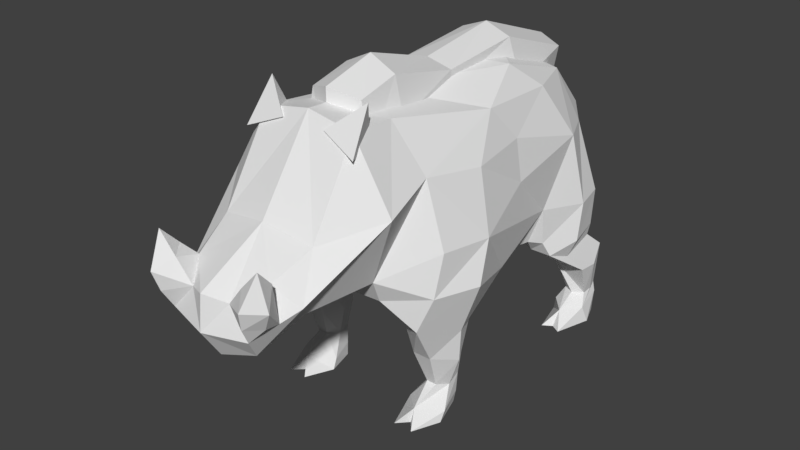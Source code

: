 # Source: BoarAttack.blend  (saved by Blender 2.77.0; exported with 4.5.12 LTS)
import bpy
from mathutils import Matrix  # noqa: F401  (used for matrix-valued properties, if any)

bpy.ops.wm.read_factory_settings(use_empty=True)
scene = bpy.context.scene
scene.name = 'Scene'

# ---- collections
col_collection_1 = bpy.data.collections.new('Collection 1'); scene.collection.children.link(col_collection_1)

# ---- world
world_world = bpy.data.worlds.new('World'); scene.world = world_world
world_world.color = (0.05088, 0.05088, 0.05088)
world_world.use_sun_shadow = False
world_world.sun_shadow_jitter_overblur = 0.0
world_world.cycles.sampling_method = 'MANUAL'

# ---- meshes
me_cube_004 = bpy.data.meshes.new('Cube.004')
me_cube_004.from_pydata([(0.3104, 0.4956, 1.062), (0.3677, 0.1394, 0.7441), (0.2356, 0.5844, 0.5812), (0.405, 0.2945, 1.075), (0.1818, 0.7074, 0.7799), (0.4213, 0.4914, 0.5566), (0.361, 0.1657, 0.5598), (0.2998, 0.1342, 0.5598), (0.4213, 0.5094, 0.734), (0.4581, 0.3106, 0.5483), (0.4569, 0.3439, 0.7308), (0.4129, 0.3106, 0.4491), (0.4055, 0.4967, 0.4911), (0.2818, 0.1932, 0.4911), (0.3881, 0.1932, 0.4911), (0.2644, 0.5498, 0.4911), (0.2891, 0.5045, 0.3406), (0.2953, 0.405, 0.3449), (0.4326, 0.5823, 0.4174), (0.31, 0.5823, 0.4174), (0.4535, 0.5045, 0.3406), (0.4473, 0.405, 0.3449), (0.3193, 0.5398, 0.1768), (0.3193, 0.4831, 0.1742), (0.407, 0.5971, 0.1844), (0.3356, 0.5971, 0.1844), (0.4233, 0.5398, 0.1768), (0.4233, 0.4831, 0.1742), (0.2944, 0.434, 0.1208), (0.3713, 0.3455, 0.1174), (0.4242, 0.5848, 0.1436), (0.3185, 0.5848, 0.1436), (0.4483, 0.434, 0.1208), (0.2739, 0.4544, 0.04242), (0.3248, 0.266, 0.04804), (0.4338, 0.5511, 0.04995), (0.3089, 0.5511, 0.04995), (0.4688, 0.4544, 0.04242), (0.4178, 0.266, 0.04804), (0.3713, 0.2949, 0.04804), (0.3713, 0.451, 0.1742), (0.3716, 0.6246, 0.1844), (0.3731, 0.6124, 0.1436), (0.3681, 0.6098, 0.4174), (0.2412, -0.7371, 0.6112), (0.3771, 0.5786, 0.04995), (0.4119, -0.9785, 1.138), (0.3606, -0.7122, 1.204), (0.2265, -0.9785, 1.442), (0.298, -1.345, 0.8872), (0.2688, -0.9275, 0.7993), (0.2102, -0.7447, 1.422), (0.2278, -1.266, 0.8004), (0.2314, -1.216, 1.063), (0.2027, -1.533, 0.7928), (0.09896, -1.519, 0.914), (0.1655, -1.465, 0.6895), (0.1905, -1.404, 0.9706), (0.2569, -1.426, 0.8465), (0.2624, -1.501, 0.8587), (0.2203, -1.577, 0.8738), (0.2496, -1.444, 1.018), (0.3087, -1.521, 0.9481), (0.2365, -1.601, 0.9609), (0.1774, -1.524, 1.012), (0.2622, -1.523, 1.104), (0.2492, -0.918, 1.547), (0.1963, -0.8544, 1.364), (0.1064, -1.01, 1.43), (0.2779, -1.04, 1.361), (0.1936, 0.6542, 1.085), (0.4021, -0.1111, 0.9849), (0.3706, -0.1111, 1.181), (0.4996, -0.4744, 0.8952), (0.4108, -0.4212, 1.167), (0.09377, 0.2522, 0.5341), (0.1954, -0.1111, 0.5263), (0.1919, -0.4174, 0.5993), (0.2124, 0.04112, 1.436), (0.2058, 0.4408, 1.31), (0.3023, 0.1759, 1.32), (0.3215, -0.2421, 1.342), (0.4574, -0.7178, 0.9077), (0.4131, -0.2421, 0.6275), (0.1429, -0.663, 0.6598), (0.1706, -0.8197, 1.283), (0.127, -0.8197, 1.498), (0.1049, 0.5747, 1.245), (0.127, 0.5747, 1.366), (0.127, -0.6199, 1.548), (0.1706, -0.6199, 1.37), (0.127, -0.2594, 1.378), (0.127, -0.2594, 1.47), (0.1988, 0.1577, 1.304), (0.127, 0.1577, 1.511), (0.3805, -0.7915, 0.546), (0.3805, -0.3933, 0.546), (0.227, -0.557, 0.5358), (0.4416, -0.5668, 0.4732), (0.4452, -0.7618, 0.7121), (0.5237, -0.557, 0.7121), (0.2575, -0.8763, 0.6891), (0.2384, -0.5544, 0.3116), (0.2715, -0.6734, 0.3478), (0.4257, -0.5544, 0.3116), (0.3605, -0.4355, 0.3478), (0.3605, -0.6734, 0.3478), (0.2617, -0.4499, 0.3744), (0.2715, -0.5514, 0.163), (0.2995, -0.6129, 0.1811), (0.3738, -0.5514, 0.163), (0.3528, -0.4618, 0.1693), (0.3469, -0.6129, 0.1811), (0.2979, -0.4693, 0.1678), (0.2143, -0.6627, 0.03894), (0.2692, -0.8006, 0.04443), (0.4141, -0.6627, 0.03894), (0.3636, -0.5045, 0.03944), (0.3617, -0.8006, 0.04443), (0.2563, -0.5199, 0.03312), (0.2231, -0.6338, 0.0815), (0.3202, -0.7288, 0.1066), (0.266, -0.5069, 0.08911), (0.4139, -0.6338, 0.0815), (0.3684, -0.4934, 0.09401), (0.3142, -0.7428, 0.03894), (-0.3104, 0.4956, 1.062), (-0.3677, 0.1394, 0.7441), (-0.2356, 0.5844, 0.5812), (-0.405, 0.2945, 1.075), (-0.1818, 0.7074, 0.7799), (-0.4213, 0.4914, 0.5566), (-0.361, 0.1657, 0.5598), (-0.2998, 0.1342, 0.5598), (-0.4213, 0.5094, 0.734), (-0.4581, 0.3106, 0.5483), (-0.4569, 0.3439, 0.7308), (-0.4129, 0.3106, 0.4491), (-0.4055, 0.4967, 0.4911), (-0.2818, 0.1932, 0.4911), (-0.3881, 0.1932, 0.4911), (-0.2644, 0.5498, 0.4911), (-0.2891, 0.5045, 0.3406), (-0.2953, 0.405, 0.3449), (-0.4326, 0.5823, 0.4174), (-0.31, 0.5823, 0.4174), (-0.4535, 0.5045, 0.3406), (-0.4473, 0.405, 0.3449), (-0.3193, 0.5398, 0.1768), (-0.3193, 0.4831, 0.1742), (-0.407, 0.5971, 0.1844), (-0.3356, 0.5971, 0.1844), (-0.4233, 0.5398, 0.1768), (-0.4233, 0.4831, 0.1742), (-0.2944, 0.434, 0.1208), (-0.3713, 0.3455, 0.1174), (-0.4242, 0.5848, 0.1436), (-0.3185, 0.5848, 0.1436), (-0.4483, 0.434, 0.1208), (-0.2739, 0.4544, 0.04242), (-0.3248, 0.266, 0.04804), (-0.4338, 0.5511, 0.04995), (-0.3089, 0.5511, 0.04995), (-0.4688, 0.4544, 0.04242), (-0.4178, 0.266, 0.04804), (-0.3713, 0.2949, 0.04804), (-0.3713, 0.451, 0.1742), (-0.3716, 0.6246, 0.1844), (-0.3731, 0.6124, 0.1436), (-0.3681, 0.6098, 0.4174), (-0.2412, -0.7371, 0.6112), (-0.3771, 0.5786, 0.04995), (-0.4119, -0.9785, 1.138), (0.0, -0.6098, 1.457), (0.0, -0.8609, 0.6661), (0.0, -0.9785, 1.483), (-0.3606, -0.7122, 1.204), (-0.2265, -0.9785, 1.442), (-0.298, -1.345, 0.8872), (-0.2688, -0.9275, 0.7993), (0.0, -1.244, 1.108), (0.0, -1.284, 0.6361), (-0.2102, -0.7447, 1.422), (-0.2278, -1.266, 0.8004), (-0.2314, -1.216, 1.063), (0.0, -1.265, 0.7226), (0.0, -1.585, 0.781), (0.0, -1.568, 0.9414), (0.0, -1.496, 0.6421), (-0.2027, -1.533, 0.7928), (-0.09896, -1.519, 0.914), (-0.1655, -1.465, 0.6895), (0.0, -1.465, 0.6895), (-0.1905, -1.404, 0.9706), (-0.2569, -1.426, 0.8465), (-0.2624, -1.501, 0.8587), (-0.2203, -1.577, 0.8738), (-0.2496, -1.444, 1.018), (-0.3087, -1.521, 0.9481), (-0.2365, -1.601, 0.9609), (-0.1774, -1.524, 1.012), (-0.2622, -1.523, 1.104), (-0.2492, -0.918, 1.547), (-0.1963, -0.8544, 1.364), (-0.1064, -1.01, 1.43), (-0.2779, -1.04, 1.361), (0.0, 0.7234, 0.9372), (-0.1936, 0.6542, 1.085), (0.0, 0.6542, 0.7709), (0.0, 0.6542, 1.132), (-0.4021, -0.1111, 0.9849), (-0.3706, -0.1111, 1.181), (-0.4996, -0.4744, 0.8952), (-0.4108, -0.4212, 1.167), (0.0, -0.1111, 0.4933), (-0.09377, 0.2522, 0.5341), (-0.1954, -0.1111, 0.5263), (0.0, -0.4443, 0.5263), (-0.1919, -0.4174, 0.5993), (0.0, -0.1111, 1.476), (-0.2124, 0.04112, 1.436), (0.0, 0.2522, 1.436), (0.0, 0.5, 1.324), (-0.2058, 0.4408, 1.31), (0.0, 0.4956, 0.6275), (-0.3023, 0.1759, 1.32), (-0.3215, -0.2421, 1.342), (-0.4574, -0.7178, 0.9077), (-0.4131, -0.2421, 0.6275), (0.0, -0.7178, 0.6656), (-0.1429, -0.663, 0.6598), (-0.1706, -0.8197, 1.283), (-0.127, -0.8197, 1.498), (-0.1049, 0.5747, 1.245), (-0.127, 0.5747, 1.366), (-0.127, -0.6199, 1.548), (-0.1706, -0.6199, 1.37), (-0.127, -0.2594, 1.378), (-0.127, -0.2594, 1.47), (-0.1988, 0.1577, 1.304), (-0.127, 0.1577, 1.511), (0.0, 0.6152, 1.397), (0.0, 0.6152, 1.186), (0.0, -0.8793, 1.54), (0.0, -0.8793, 1.239), (0.0, -0.6199, 1.61), (0.0, -0.6199, 1.36), (0.0, -0.2594, 1.501), (0.0, -0.2594, 1.372), (0.0, 0.1577, 1.559), (0.0, 0.1577, 1.268), (-0.3805, -0.7915, 0.546), (-0.3805, -0.3933, 0.546), (-0.227, -0.557, 0.5358), (-0.4416, -0.5668, 0.4732), (-0.4452, -0.7618, 0.7121), (-0.5237, -0.557, 0.7121), (-0.2575, -0.8763, 0.6891), (-0.2384, -0.5544, 0.3116), (-0.2715, -0.6734, 0.3478), (-0.4257, -0.5544, 0.3116), (-0.3605, -0.4355, 0.3478), (-0.3605, -0.6734, 0.3478), (-0.2617, -0.4499, 0.3744), (-0.2715, -0.5514, 0.163), (-0.2995, -0.6129, 0.1811), (-0.3738, -0.5514, 0.163), (-0.3528, -0.4618, 0.1693), (-0.3469, -0.6129, 0.1811), (-0.2979, -0.4693, 0.1678), (-0.2143, -0.6627, 0.03894), (-0.2692, -0.8006, 0.04443), (-0.4141, -0.6627, 0.03894), (-0.3636, -0.5045, 0.03944), (-0.3617, -0.8006, 0.04443), (-0.2563, -0.5199, 0.03312), (-0.2231, -0.6338, 0.0815), (-0.3202, -0.7288, 0.1066), (-0.266, -0.5069, 0.08911), (-0.4139, -0.6338, 0.0815), (-0.3684, -0.4934, 0.09401), (-0.3142, -0.7428, 0.03894)], [], [(10, 1, 6, 9), (4, 8, 5, 2), (8, 0, 10), (4, 0, 8), (2, 5, 12, 15), (8, 10, 9, 5), (5, 9, 11, 12), (9, 6, 14, 11), (7, 6, 1), (17, 16, 22, 23), (18, 20, 26, 24), (19, 16, 15), (15, 12, 18, 43, 19), (12, 11, 20, 18), (11, 14, 21, 20), (22, 25, 31, 28), (25, 41, 42, 31), (20, 21, 27, 26), (21, 17, 23, 40, 27), (19, 43, 41, 25), (16, 19, 25, 22), (32, 29, 38, 37), (29, 28, 33, 34), (24, 26, 32, 30), (23, 22, 28, 29), (26, 27, 29, 32), (33, 36, 45, 35, 37), (34, 33, 37, 38, 39), (31, 42, 45, 36), (28, 31, 36, 33), (30, 32, 37, 35), (29, 39, 38), (29, 34, 39), (23, 29, 40), (27, 40, 29), (14, 13, 17, 21), (45, 42, 30, 35), (41, 43, 18, 24), (42, 41, 24, 30), (17, 13, 15, 16), (46, 51, 48), (46, 53, 49), (46, 52, 50), (46, 50, 47), (181, 52, 56, 188), (49, 53, 57, 58), (53, 180, 187, 55, 57), (174, 52, 181), (175, 53, 48), (175, 51, 173), (46, 47, 51), (46, 48, 53), (46, 49, 52), (52, 49, 58, 54, 56), (174, 50, 52), (175, 180, 53), (175, 48, 51), (186, 55, 187), (186, 56, 54), (186, 54, 55), (186, 188, 56), (62, 59, 58), (60, 54, 59), (60, 55, 54), (57, 58, 54, 55), (60, 59, 62, 63), (55, 60, 63, 64), (58, 57, 61, 62), (57, 55, 64, 61), (64, 63, 65), (62, 61, 65), (61, 64, 65), (63, 62, 65), (66, 67, 68), (66, 68, 69), (66, 69, 67), (67, 69, 68), (206, 209, 70), (206, 70, 4), (70, 79, 0), (206, 4, 208), (71, 3, 72), (72, 80, 81), (3, 79, 80), (71, 74, 73), (73, 47, 82), (72, 81, 74), (71, 73, 1), (71, 1, 3), (214, 75, 76), (214, 77, 217), (217, 84, 229), (76, 83, 77), (219, 173, 78), (47, 81, 51), (219, 78, 221), (221, 79, 222), (4, 70, 0), (208, 4, 224), (72, 3, 80), (3, 0, 79), (71, 72, 74), (73, 74, 47), (74, 81, 47), (1, 73, 83), (50, 82, 47), (50, 174, 101, 99), (174, 229, 84), (214, 76, 77), (217, 77, 84), (78, 173, 81), (221, 78, 79), (78, 81, 80), (78, 80, 79), (51, 81, 173), (241, 88, 87, 242), (89, 86, 85, 90), (250, 242, 87, 93), (244, 246, 90, 85), (92, 89, 90, 91), (94, 92, 91, 93), (246, 248, 91, 90), (88, 94, 93, 87), (248, 250, 93, 91), (92, 94, 249, 247), (89, 92, 247, 245), (86, 89, 245, 243), (94, 88, 241, 249), (86, 243, 244, 85), (2, 224, 4), (2, 15, 224), (13, 75, 224, 15), (7, 75, 13), (75, 7, 76), (7, 1, 76), (76, 1, 83), (209, 79, 70), (6, 7, 13, 14), (84, 77, 97), (77, 83, 96), (100, 99, 95, 98), (99, 101, 95), (83, 100, 98, 96), (73, 100, 83), (73, 82, 99, 100), (82, 50, 99), (174, 44, 101), (95, 101, 44), (107, 105, 111, 113), (105, 104, 110, 111), (0, 3, 10), (1, 10, 3), (120, 122, 119, 114), (121, 120, 114, 115), (106, 103, 109, 112), (103, 102, 108, 109), (102, 107, 113, 108), (104, 106, 112, 110), (96, 98, 104, 105), (77, 96, 105, 107), (44, 97, 102, 103), (97, 77, 107, 102), (98, 95, 106, 104), (95, 44, 103, 106), (125, 114, 116), (116, 118, 125), (123, 121, 118, 116), (124, 123, 116, 117), (122, 124, 117, 119), (118, 121, 125), (113, 111, 124, 122), (111, 110, 123, 124), (110, 112, 121, 123), (109, 108, 120, 121), (108, 113, 122, 120), (174, 84, 44), (97, 44, 84), (75, 214, 224), (115, 114, 125), (121, 115, 125), (112, 109, 121), (116, 114, 119, 117), (79, 209, 222), (59, 54, 58), (136, 135, 132, 127), (130, 128, 131, 134), (134, 136, 126), (130, 134, 126), (128, 141, 138, 131), (134, 131, 135, 136), (131, 138, 137, 135), (135, 137, 140, 132), (133, 127, 132), (143, 149, 148, 142), (144, 150, 152, 146), (145, 141, 142), (141, 145, 169, 144, 138), (138, 144, 146, 137), (137, 146, 147, 140), (148, 154, 157, 151), (151, 157, 168, 167), (146, 152, 153, 147), (147, 153, 166, 149, 143), (145, 151, 167, 169), (142, 148, 151, 145), (158, 163, 164, 155), (155, 160, 159, 154), (150, 156, 158, 152), (149, 155, 154, 148), (152, 158, 155, 153), (159, 163, 161, 171, 162), (160, 165, 164, 163, 159), (157, 162, 171, 168), (154, 159, 162, 157), (156, 161, 163, 158), (155, 164, 165), (155, 165, 160), (149, 166, 155), (153, 155, 166), (140, 147, 143, 139), (171, 161, 156, 168), (167, 150, 144, 169), (168, 156, 150, 167), (143, 142, 141, 139), (172, 177, 182), (172, 178, 184), (172, 179, 183), (172, 176, 179), (181, 188, 191, 183), (178, 194, 193, 184), (184, 193, 190, 187, 180), (174, 181, 183), (175, 177, 184), (175, 173, 182), (172, 182, 176), (172, 184, 177), (172, 183, 178), (185, 192, 188, 181), (183, 191, 189, 194, 178), (174, 183, 179), (174, 185, 181), (175, 184, 180), (175, 182, 177), (186, 187, 190), (186, 189, 191), (186, 190, 189), (186, 191, 188), (198, 194, 195), (196, 195, 189), (196, 189, 190), (193, 190, 189, 194), (196, 199, 198, 195), (190, 200, 199, 196), (194, 198, 197, 193), (193, 197, 200, 190), (200, 201, 199), (198, 201, 197), (197, 201, 200), (199, 201, 198), (202, 204, 203), (202, 205, 204), (202, 203, 205), (203, 204, 205), (206, 207, 209), (206, 130, 207), (207, 126, 223), (206, 208, 130), (210, 211, 129), (211, 226, 225), (129, 225, 223), (210, 212, 213), (212, 227, 176), (211, 213, 226), (210, 127, 212), (210, 129, 127), (214, 216, 215), (214, 217, 218), (217, 229, 230), (216, 218, 228), (219, 220, 173), (176, 182, 226), (219, 221, 220), (221, 222, 223), (130, 126, 207), (208, 224, 130), (211, 225, 129), (129, 223, 126), (210, 213, 211), (212, 176, 213), (213, 176, 226), (127, 228, 212), (179, 176, 227), (179, 255, 257, 174), (174, 230, 229), (214, 218, 216), (217, 230, 218), (220, 226, 173), (221, 223, 220), (220, 225, 226), (220, 223, 225), (182, 173, 226), (241, 242, 233, 234), (235, 236, 231, 232), (250, 239, 233, 242), (244, 231, 236, 246), (238, 237, 236, 235), (240, 239, 237, 238), (246, 236, 237, 248), (234, 233, 239, 240), (248, 237, 239, 250), (238, 247, 249, 240), (235, 245, 247, 238), (232, 243, 245, 235), (240, 249, 241, 234), (232, 231, 244, 243), (128, 130, 224), (128, 224, 141), (139, 141, 224, 215), (133, 139, 215), (215, 216, 133), (133, 216, 127), (216, 228, 127), (209, 207, 223), (132, 140, 139, 133), (230, 253, 218), (218, 252, 228), (256, 254, 251, 255), (255, 251, 257), (228, 252, 254, 256), (212, 228, 256), (212, 256, 255, 227), (227, 255, 179), (174, 257, 170), (251, 170, 257), (263, 269, 267, 261), (261, 267, 266, 260), (126, 136, 129), (127, 129, 136), (276, 270, 275, 278), (277, 271, 270, 276), (262, 268, 265, 259), (259, 265, 264, 258), (258, 264, 269, 263), (260, 266, 268, 262), (252, 261, 260, 254), (218, 263, 261, 252), (170, 259, 258, 253), (253, 258, 263, 218), (254, 260, 262, 251), (251, 262, 259, 170), (281, 272, 270), (272, 281, 274), (279, 272, 274, 277), (280, 273, 272, 279), (278, 275, 273, 280), (274, 281, 277), (269, 278, 280, 267), (267, 280, 279, 266), (266, 279, 277, 268), (265, 277, 276, 264), (264, 276, 278, 269), (174, 170, 230), (253, 230, 170), (215, 224, 214), (271, 281, 270), (277, 281, 271), (268, 277, 265), (272, 273, 275, 270), (223, 222, 209), (195, 194, 189)])
_ca = me_cube_004.color_attributes.new('Col', 'BYTE_COLOR', 'CORNER')
_ca.data.foreach_set('color', [0.1651, 0.117, 0.07227, 1.0, 0.1651, 0.117, 0.07227, 1.0, 0.1651, 0.117, 0.07227, 1.0, 0.1651, 0.117, 0.07227, 1.0, 0.1651, 0.117, 0.07227, 1.0, 0.1651, 0.117, 0.07227, 1.0, 0.1651, 0.117, 0.07227, 1.0, 0.1651, 0.117, 0.07227, 1.0, 0.1651, 0.117, 0.07227, 1.0, 0.1651, 0.117, 0.07227, 1.0, 0.1651, 0.117, 0.07227, 1.0, 0.1651, 0.117, 0.07227, 1.0, 0.1651, 0.117, 0.07227, 1.0, 0.1651, 0.117, 0.07227, 1.0, 0.1651, 0.117, 0.07227, 1.0, 0.1651, 0.117, 0.07227, 1.0, 0.1651, 0.117, 0.07227, 1.0, 0.1651, 0.117, 0.07227, 1.0, 0.1651, 0.117, 0.07227, 1.0, 0.1651, 0.117, 0.07227, 1.0, 0.1651, 0.117, 0.07227, 1.0, 0.1651, 0.117, 0.07227, 1.0, 0.1651, 0.117, 0.07227, 1.0, 0.1651, 0.117, 0.07227, 1.0, 0.1651, 0.117, 0.07227, 1.0, 0.1651, 0.117, 0.07227, 1.0, 0.1651, 0.117, 0.07227, 1.0, 0.1651, 0.117, 0.07227, 1.0, 0.1651, 0.117, 0.07227, 1.0, 0.1651, 0.117, 0.07227, 1.0, 0.1651, 0.117, 0.07227, 1.0, 0.1651, 0.117, 0.07227, 1.0, 0.1651, 0.117, 0.07227, 1.0, 0.1651, 0.117, 0.07227, 1.0, 0.1651, 0.117, 0.07227, 1.0, 0.1651, 0.117, 0.07227, 1.0, 0.1651, 0.117, 0.07227, 1.0, 0.1651, 0.117, 0.07227, 1.0, 0.1651, 0.117, 0.07227, 1.0, 0.1651, 0.117, 0.07227, 1.0, 0.1651, 0.117, 0.07227, 1.0, 0.1651, 0.117, 0.07227, 1.0, 0.1651, 0.117, 0.07227, 1.0, 0.1651, 0.117, 0.07227, 1.0, 0.1651, 0.117, 0.07227, 1.0, 0.1651, 0.117, 0.07227, 1.0, 0.1651, 0.117, 0.07227, 1.0, 0.1651, 0.117, 0.07227, 1.0, 0.1651, 0.117, 0.07227, 1.0, 0.1651, 0.117, 0.07227, 1.0, 0.1651, 0.117, 0.07227, 1.0, 0.1651, 0.117, 0.07227, 1.0, 0.1651, 0.117, 0.07227, 1.0, 0.1651, 0.117, 0.07227, 1.0, 0.1651, 0.117, 0.07227, 1.0, 0.1651, 0.117, 0.07227, 1.0, 0.1651, 0.117, 0.07227, 1.0, 0.1651, 0.117, 0.07227, 1.0, 0.1651, 0.117, 0.07227, 1.0, 0.1651, 0.117, 0.07227, 1.0, 0.1651, 0.117, 0.07227, 1.0, 0.1651, 0.117, 0.07227, 1.0, 0.1651, 0.117, 0.07227, 1.0, 0.1651, 0.117, 0.07227, 1.0, 0.1651, 0.117, 0.07227, 1.0, 0.1651, 0.117, 0.07227, 1.0, 0.1651, 0.117, 0.07227, 1.0, 0.1651, 0.117, 0.07227, 1.0, 0.1651, 0.117, 0.07227, 1.0, 0.1651, 0.117, 0.07227, 1.0, 0.1651, 0.117, 0.07227, 1.0, 0.1651, 0.117, 0.07227, 1.0, 0.1651, 0.117, 0.07227, 1.0, 0.1651, 0.117, 0.07227, 1.0, 0.1651, 0.117, 0.07227, 1.0, 0.1651, 0.117, 0.07227, 1.0, 0.1651, 0.117, 0.07227, 1.0, 0.1651, 0.117, 0.07227, 1.0, 0.1651, 0.117, 0.07227, 1.0, 0.1651, 0.117, 0.07227, 1.0, 0.1651, 0.117, 0.07227, 1.0, 0.1651, 0.117, 0.07227, 1.0, 1.0, 1.0, 1.0, 1.0, 1.0, 1.0, 1.0, 1.0, 1.0, 1.0, 1.0, 1.0, 1.0, 1.0, 1.0, 1.0, 1.0, 1.0, 1.0, 1.0, 1.0, 1.0, 1.0, 1.0, 1.0, 1.0, 1.0, 1.0, 1.0, 1.0, 1.0, 1.0, 0.1651, 0.117, 0.07227, 1.0, 0.1651, 0.117, 0.07227, 1.0, 0.1651, 0.117, 0.07227, 1.0, 0.1651, 0.117, 0.07227, 1.0, 0.1651, 0.117, 0.07227, 1.0, 0.1651, 0.117, 0.07227, 1.0, 0.1651, 0.117, 0.07227, 1.0, 0.1651, 0.117, 0.07227, 1.0, 0.1651, 0.117, 0.07227, 1.0, 0.1651, 0.117, 0.07227, 1.0, 0.1651, 0.117, 0.07227, 1.0, 0.1651, 0.117, 0.07227, 1.0, 0.1651, 0.117, 0.07227, 1.0, 0.1651, 0.117, 0.07227, 1.0, 0.1651, 0.117, 0.07227, 1.0, 0.1651, 0.117, 0.07227, 1.0, 0.1651, 0.117, 0.07227, 1.0, 1.0, 1.0, 1.0, 1.0, 1.0, 1.0, 1.0, 1.0, 1.0, 1.0, 1.0, 1.0, 1.0, 1.0, 1.0, 1.0, 1.0, 1.0, 1.0, 1.0, 0.1651, 0.117, 0.07227, 1.0, 0.1651, 0.117, 0.07227, 1.0, 0.1651, 0.117, 0.07227, 1.0, 0.1651, 0.117, 0.07227, 1.0, 0.1651, 0.117, 0.07227, 1.0, 0.1651, 0.117, 0.07227, 1.0, 0.1651, 0.117, 0.07227, 1.0, 0.1651, 0.117, 0.07227, 1.0, 0.1651, 0.117, 0.07227, 1.0, 0.1651, 0.117, 0.07227, 1.0, 0.1651, 0.117, 0.07227, 1.0, 0.1651, 0.117, 0.07227, 1.0, 1.0, 1.0, 1.0, 1.0, 1.0, 1.0, 1.0, 1.0, 1.0, 1.0, 1.0, 1.0, 1.0, 1.0, 1.0, 1.0, 1.0, 1.0, 1.0, 1.0, 1.0, 1.0, 1.0, 1.0, 0.1651, 0.117, 0.07227, 1.0, 0.1651, 0.117, 0.07227, 1.0, 0.1651, 0.117, 0.07227, 1.0, 0.1651, 0.117, 0.07227, 1.0, 0.1651, 0.117, 0.07227, 1.0, 0.1651, 0.117, 0.07227, 1.0, 0.1651, 0.117, 0.07227, 1.0, 0.1651, 0.117, 0.07227, 1.0, 0.1651, 0.117, 0.07227, 1.0, 0.1651, 0.117, 0.07227, 1.0, 0.1651, 0.117, 0.07227, 1.0, 0.1651, 0.117, 0.07227, 1.0, 0.1651, 0.117, 0.07227, 1.0, 0.1651, 0.117, 0.07227, 1.0, 0.1651, 0.117, 0.07227, 1.0, 0.1651, 0.117, 0.07227, 1.0, 0.1651, 0.117, 0.07227, 1.0, 0.1651, 0.117, 0.07227, 1.0, 0.1651, 0.117, 0.07227, 1.0, 0.1651, 0.117, 0.07227, 1.0, 0.1651, 0.117, 0.07227, 1.0, 0.1651, 0.117, 0.07227, 1.0, 0.1651, 0.117, 0.07227, 1.0, 0.1651, 0.117, 0.07227, 1.0, 0.1651, 0.117, 0.07227, 1.0, 0.1651, 0.117, 0.07227, 1.0, 0.1651, 0.117, 0.07227, 1.0, 0.1651, 0.117, 0.07227, 1.0, 0.1651, 0.117, 0.07227, 1.0, 0.1651, 0.117, 0.07227, 1.0, 0.1651, 0.117, 0.07227, 1.0, 0.1651, 0.117, 0.07227, 1.0, 0.1651, 0.117, 0.07227, 1.0, 0.1651, 0.117, 0.07227, 1.0, 0.1651, 0.117, 0.07227, 1.0, 0.1651, 0.117, 0.07227, 1.0, 0.1651, 0.117, 0.07227, 1.0, 0.1651, 0.117, 0.07227, 1.0, 0.1651, 0.117, 0.07227, 1.0, 0.1651, 0.117, 0.07227, 1.0, 0.1651, 0.117, 0.07227, 1.0, 0.1651, 0.117, 0.07227, 1.0, 0.1651, 0.117, 0.07227, 1.0, 0.1651, 0.117, 0.07227, 1.0, 0.1651, 0.117, 0.07227, 1.0, 0.1651, 0.117, 0.07227, 1.0, 0.1651, 0.117, 0.07227, 1.0, 0.1651, 0.117, 0.07227, 1.0, 0.1651, 0.117, 0.07227, 1.0, 0.1651, 0.117, 0.07227, 1.0, 0.1651, 0.117, 0.07227, 1.0, 0.1651, 0.117, 0.07227, 1.0, 0.1651, 0.117, 0.07227, 1.0, 0.1651, 0.117, 0.07227, 1.0, 0.1651, 0.117, 0.07227, 1.0, 0.1651, 0.117, 0.07227, 1.0, 0.1651, 0.117, 0.07227, 1.0, 0.1651, 0.117, 0.07227, 1.0, 0.1651, 0.117, 0.07227, 1.0, 0.1651, 0.117, 0.07227, 1.0, 0.1651, 0.117, 0.07227, 1.0, 0.1651, 0.117, 0.07227, 1.0, 0.1651, 0.117, 0.07227, 1.0, 0.1651, 0.117, 0.07227, 1.0, 0.1651, 0.117, 0.07227, 1.0, 0.1651, 0.117, 0.07227, 1.0, 0.1651, 0.117, 0.07227, 1.0, 0.1651, 0.117, 0.07227, 1.0, 0.1651, 0.117, 0.07227, 1.0, 0.1651, 0.117, 0.07227, 1.0, 0.1651, 0.117, 0.07227, 1.0, 0.1651, 0.117, 0.07227, 1.0, 0.1651, 0.117, 0.07227, 1.0, 0.1651, 0.117, 0.07227, 1.0, 0.1651, 0.117, 0.07227, 1.0, 0.1651, 0.117, 0.07227, 1.0, 0.1651, 0.117, 0.07227, 1.0, 0.1651, 0.117, 0.07227, 1.0, 0.1651, 0.117, 0.07227, 1.0, 0.1651, 0.117, 0.07227, 1.0, 0.1651, 0.117, 0.07227, 1.0, 0.1651, 0.117, 0.07227, 1.0, 0.1651, 0.117, 0.07227, 1.0, 0.1651, 0.117, 0.07227, 1.0, 0.1651, 0.117, 0.07227, 1.0, 0.1651, 0.117, 0.07227, 1.0, 0.1651, 0.117, 0.07227, 1.0, 0.1651, 0.117, 0.07227, 1.0, 0.1651, 0.117, 0.07227, 1.0, 0.1651, 0.117, 0.07227, 1.0, 0.1651, 0.117, 0.07227, 1.0, 0.1651, 0.117, 0.07227, 1.0, 0.1651, 0.117, 0.07227, 1.0, 0.1651, 0.117, 0.07227, 1.0, 0.1651, 0.117, 0.07227, 1.0, 1.0, 1.0, 1.0, 1.0, 1.0, 1.0, 1.0, 1.0, 1.0, 1.0, 1.0, 1.0, 1.0, 1.0, 1.0, 1.0, 1.0, 1.0, 1.0, 1.0, 1.0, 1.0, 1.0, 1.0, 1.0, 1.0, 1.0, 1.0, 1.0, 1.0, 1.0, 1.0, 1.0, 1.0, 1.0, 1.0, 1.0, 1.0, 1.0, 1.0, 1.0, 1.0, 1.0, 1.0, 1.0, 1.0, 1.0, 1.0, 1.0, 1.0, 1.0, 1.0, 1.0, 1.0, 1.0, 1.0, 1.0, 1.0, 1.0, 1.0, 1.0, 1.0, 1.0, 1.0, 1.0, 1.0, 1.0, 1.0, 1.0, 1.0, 1.0, 1.0, 1.0, 1.0, 1.0, 1.0, 1.0, 1.0, 1.0, 1.0, 1.0, 1.0, 1.0, 1.0, 1.0, 1.0, 1.0, 1.0, 1.0, 1.0, 1.0, 1.0, 1.0, 1.0, 1.0, 1.0, 1.0, 1.0, 1.0, 1.0, 1.0, 1.0, 1.0, 1.0, 1.0, 1.0, 1.0, 1.0, 1.0, 1.0, 1.0, 1.0, 1.0, 1.0, 1.0, 1.0, 1.0, 1.0, 1.0, 1.0, 1.0, 1.0, 1.0, 1.0, 1.0, 1.0, 1.0, 1.0, 1.0, 1.0, 1.0, 1.0, 1.0, 1.0, 1.0, 1.0, 1.0, 1.0, 1.0, 1.0, 1.0, 1.0, 1.0, 1.0, 1.0, 1.0, 1.0, 1.0, 1.0, 1.0, 1.0, 1.0, 1.0, 1.0, 1.0, 1.0, 1.0, 1.0, 1.0, 1.0, 1.0, 1.0, 1.0, 1.0, 0.1651, 0.117, 0.07227, 1.0, 0.1651, 0.117, 0.07227, 1.0, 0.1651, 0.117, 0.07227, 1.0, 0.3278, 0.02732, 0.1144, 1.0, 0.3278, 0.02732, 0.1144, 1.0, 0.3278, 0.02732, 0.1144, 1.0, 0.1651, 0.117, 0.07227, 1.0, 0.1651, 0.117, 0.07227, 1.0, 0.1651, 0.117, 0.07227, 1.0, 1.0, 0.0, 1.0, 1.0, 1.0, 0.0, 1.0, 1.0, 1.0, 0.0, 1.0, 1.0, 0.1651, 0.117, 0.07227, 1.0, 0.1651, 0.117, 0.07227, 1.0, 0.1651, 0.117, 0.07227, 1.0, 0.1651, 0.117, 0.07227, 1.0, 0.1651, 0.117, 0.07227, 1.0, 0.1651, 0.117, 0.07227, 1.0, 0.1651, 0.117, 0.07227, 1.0, 0.1651, 0.117, 0.07227, 1.0, 0.1651, 0.117, 0.07227, 1.0, 0.1651, 0.117, 0.07227, 1.0, 0.1651, 0.117, 0.07227, 1.0, 0.1651, 0.117, 0.07227, 1.0, 0.1651, 0.117, 0.07227, 1.0, 0.1651, 0.117, 0.07227, 1.0, 0.1651, 0.117, 0.07227, 1.0, 0.1651, 0.117, 0.07227, 1.0, 0.1651, 0.117, 0.07227, 1.0, 0.1651, 0.117, 0.07227, 1.0, 0.1651, 0.117, 0.07227, 1.0, 0.1651, 0.117, 0.07227, 1.0, 0.1651, 0.117, 0.07227, 1.0, 0.1651, 0.117, 0.07227, 1.0, 0.1651, 0.117, 0.07227, 1.0, 0.1651, 0.117, 0.07227, 1.0, 0.1651, 0.117, 0.07227, 1.0, 0.1651, 0.117, 0.07227, 1.0, 0.1651, 0.117, 0.07227, 1.0, 0.1651, 0.117, 0.07227, 1.0, 0.1651, 0.117, 0.07227, 1.0, 0.1651, 0.117, 0.07227, 1.0, 0.1651, 0.117, 0.07227, 1.0, 0.1651, 0.117, 0.07227, 1.0, 0.1651, 0.117, 0.07227, 1.0, 0.1651, 0.117, 0.07227, 1.0, 0.1651, 0.117, 0.07227, 1.0, 0.1651, 0.117, 0.07227, 1.0, 0.1651, 0.117, 0.07227, 1.0, 0.1651, 0.117, 0.07227, 1.0, 0.1651, 0.117, 0.07227, 1.0, 0.1651, 0.117, 0.07227, 1.0, 0.1651, 0.117, 0.07227, 1.0, 0.1651, 0.117, 0.07227, 1.0, 0.1651, 0.117, 0.07227, 1.0, 0.1651, 0.117, 0.07227, 1.0, 0.1651, 0.117, 0.07227, 1.0, 0.1651, 0.117, 0.07227, 1.0, 0.1651, 0.117, 0.07227, 1.0, 0.1651, 0.117, 0.07227, 1.0, 0.1651, 0.117, 0.07227, 1.0, 0.1651, 0.117, 0.07227, 1.0, 0.1651, 0.117, 0.07227, 1.0, 0.1651, 0.117, 0.07227, 1.0, 0.1651, 0.117, 0.07227, 1.0, 0.1651, 0.117, 0.07227, 1.0, 0.1651, 0.117, 0.07227, 1.0, 0.1651, 0.117, 0.07227, 1.0, 0.1651, 0.117, 0.07227, 1.0, 0.1651, 0.117, 0.07227, 1.0, 0.1651, 0.117, 0.07227, 1.0, 0.1651, 0.117, 0.07227, 1.0, 0.1651, 0.117, 0.07227, 1.0, 0.1651, 0.117, 0.07227, 1.0, 0.1651, 0.117, 0.07227, 1.0, 0.1651, 0.117, 0.07227, 1.0, 0.1651, 0.117, 0.07227, 1.0, 0.1651, 0.117, 0.07227, 1.0, 0.1651, 0.117, 0.07227, 1.0, 0.1651, 0.117, 0.07227, 1.0, 0.1651, 0.117, 0.07227, 1.0, 0.1651, 0.117, 0.07227, 1.0, 0.1651, 0.117, 0.07227, 1.0, 0.1651, 0.117, 0.07227, 1.0, 0.1651, 0.117, 0.07227, 1.0, 0.1651, 0.117, 0.07227, 1.0, 0.1651, 0.117, 0.07227, 1.0, 0.1651, 0.117, 0.07227, 1.0, 0.1651, 0.117, 0.07227, 1.0, 0.1651, 0.117, 0.07227, 1.0, 0.1651, 0.117, 0.07227, 1.0, 0.1651, 0.117, 0.07227, 1.0, 0.1651, 0.117, 0.07227, 1.0, 0.1651, 0.117, 0.07227, 1.0, 0.1651, 0.117, 0.07227, 1.0, 0.1651, 0.117, 0.07227, 1.0, 0.1651, 0.117, 0.07227, 1.0, 0.1651, 0.117, 0.07227, 1.0, 0.1651, 0.117, 0.07227, 1.0, 0.1651, 0.117, 0.07227, 1.0, 0.1651, 0.117, 0.07227, 1.0, 0.1651, 0.117, 0.07227, 1.0, 0.1651, 0.117, 0.07227, 1.0, 0.1651, 0.117, 0.07227, 1.0, 0.1651, 0.117, 0.07227, 1.0, 0.1651, 0.117, 0.07227, 1.0, 0.1651, 0.117, 0.07227, 1.0, 0.1651, 0.117, 0.07227, 1.0, 0.1651, 0.117, 0.07227, 1.0, 0.1651, 0.117, 0.07227, 1.0, 0.1651, 0.117, 0.07227, 1.0, 0.1651, 0.117, 0.07227, 1.0, 0.1651, 0.117, 0.07227, 1.0, 0.1651, 0.117, 0.07227, 1.0, 0.1651, 0.117, 0.07227, 1.0, 0.1651, 0.117, 0.07227, 1.0, 0.1651, 0.117, 0.07227, 1.0, 0.1651, 0.117, 0.07227, 1.0, 0.1651, 0.117, 0.07227, 1.0, 0.1651, 0.117, 0.07227, 1.0, 0.1651, 0.117, 0.07227, 1.0, 0.1651, 0.117, 0.07227, 1.0, 0.1651, 0.117, 0.07227, 1.0, 0.1651, 0.117, 0.07227, 1.0, 0.1651, 0.117, 0.07227, 1.0, 0.1651, 0.117, 0.07227, 1.0, 0.1651, 0.117, 0.07227, 1.0, 0.02217, 0.016, 0.008568, 1.0, 0.02217, 0.016, 0.008568, 1.0, 0.02217, 0.016, 0.008568, 1.0, 0.02217, 0.016, 0.008568, 1.0, 0.02217, 0.016, 0.008568, 1.0, 0.02217, 0.016, 0.008568, 1.0, 0.02217, 0.016, 0.008568, 1.0, 0.02217, 0.016, 0.008568, 1.0, 0.02217, 0.016, 0.008568, 1.0, 0.02217, 0.016, 0.008568, 1.0, 0.02217, 0.016, 0.008568, 1.0, 0.02217, 0.016, 0.008568, 1.0, 0.02217, 0.016, 0.008568, 1.0, 0.02217, 0.016, 0.008568, 1.0, 0.02217, 0.016, 0.008568, 1.0, 0.02217, 0.016, 0.008568, 1.0, 0.02217, 0.016, 0.008568, 1.0, 0.02217, 0.016, 0.008568, 1.0, 0.02217, 0.016, 0.008568, 1.0, 0.02217, 0.016, 0.008568, 1.0, 0.02217, 0.016, 0.008568, 1.0, 0.02217, 0.016, 0.008568, 1.0, 0.02217, 0.016, 0.008568, 1.0, 0.02217, 0.016, 0.008568, 1.0, 0.02217, 0.016, 0.008568, 1.0, 0.02217, 0.016, 0.008568, 1.0, 0.02217, 0.016, 0.008568, 1.0, 0.02217, 0.016, 0.008568, 1.0, 0.02217, 0.016, 0.008568, 1.0, 0.02217, 0.016, 0.008568, 1.0, 0.02217, 0.016, 0.008568, 1.0, 0.02217, 0.016, 0.008568, 1.0, 0.02217, 0.016, 0.008568, 1.0, 0.02217, 0.016, 0.008568, 1.0, 0.02217, 0.016, 0.008568, 1.0, 0.02217, 0.016, 0.008568, 1.0, 0.02217, 0.016, 0.008568, 1.0, 0.02217, 0.016, 0.008568, 1.0, 0.02217, 0.016, 0.008568, 1.0, 0.02217, 0.016, 0.008568, 1.0, 0.02217, 0.016, 0.008568, 1.0, 0.02217, 0.016, 0.008568, 1.0, 0.02217, 0.016, 0.008568, 1.0, 0.02217, 0.016, 0.008568, 1.0, 0.02217, 0.016, 0.008568, 1.0, 0.02217, 0.016, 0.008568, 1.0, 0.02217, 0.016, 0.008568, 1.0, 0.02217, 0.016, 0.008568, 1.0, 0.02217, 0.016, 0.008568, 1.0, 0.02217, 0.016, 0.008568, 1.0, 0.02217, 0.016, 0.008568, 1.0, 0.02217, 0.016, 0.008568, 1.0, 0.02217, 0.016, 0.008568, 1.0, 0.02217, 0.016, 0.008568, 1.0, 0.02217, 0.016, 0.008568, 1.0, 0.02217, 0.016, 0.008568, 1.0, 0.1651, 0.117, 0.07227, 1.0, 0.1651, 0.117, 0.07227, 1.0, 0.1651, 0.117, 0.07227, 1.0, 0.1651, 0.117, 0.07227, 1.0, 0.1651, 0.117, 0.07227, 1.0, 0.1651, 0.117, 0.07227, 1.0, 0.1651, 0.117, 0.07227, 1.0, 0.1651, 0.117, 0.07227, 1.0, 0.1651, 0.117, 0.07227, 1.0, 0.1651, 0.117, 0.07227, 1.0, 0.1651, 0.117, 0.07227, 1.0, 0.1651, 0.117, 0.07227, 1.0, 0.1651, 0.117, 0.07227, 1.0, 0.1651, 0.117, 0.07227, 1.0, 0.1651, 0.117, 0.07227, 1.0, 0.1651, 0.117, 0.07227, 1.0, 0.1651, 0.117, 0.07227, 1.0, 0.1651, 0.117, 0.07227, 1.0, 0.1651, 0.117, 0.07227, 1.0, 0.1651, 0.117, 0.07227, 1.0, 0.1651, 0.117, 0.07227, 1.0, 0.1651, 0.117, 0.07227, 1.0, 0.1651, 0.117, 0.07227, 1.0, 0.1651, 0.117, 0.07227, 1.0, 0.1651, 0.117, 0.07227, 1.0, 0.1651, 0.117, 0.07227, 1.0, 0.1651, 0.117, 0.07227, 1.0, 0.1651, 0.117, 0.07227, 1.0, 0.1651, 0.117, 0.07227, 1.0, 0.1651, 0.117, 0.07227, 1.0, 0.1651, 0.117, 0.07227, 1.0, 0.1651, 0.117, 0.07227, 1.0, 0.1651, 0.117, 0.07227, 1.0, 0.1651, 0.117, 0.07227, 1.0, 0.1651, 0.117, 0.07227, 1.0, 0.1651, 0.117, 0.07227, 1.0, 0.1651, 0.117, 0.07227, 1.0, 0.1651, 0.117, 0.07227, 1.0, 0.1651, 0.117, 0.07227, 1.0, 0.1651, 0.117, 0.07227, 1.0, 0.1651, 0.117, 0.07227, 1.0, 0.1651, 0.117, 0.07227, 1.0, 0.1651, 0.117, 0.07227, 1.0, 0.1651, 0.117, 0.07227, 1.0, 0.1651, 0.117, 0.07227, 1.0, 0.1651, 0.117, 0.07227, 1.0, 0.1651, 0.117, 0.07227, 1.0, 0.1651, 0.117, 0.07227, 1.0, 0.1651, 0.117, 0.07227, 1.0, 0.1651, 0.117, 0.07227, 1.0, 0.1651, 0.117, 0.07227, 1.0, 0.1651, 0.117, 0.07227, 1.0, 0.1651, 0.117, 0.07227, 1.0, 0.1651, 0.117, 0.07227, 1.0, 0.1651, 0.117, 0.07227, 1.0, 0.1651, 0.117, 0.07227, 1.0, 0.1651, 0.117, 0.07227, 1.0, 0.1651, 0.117, 0.07227, 1.0, 0.1651, 0.117, 0.07227, 1.0, 0.1651, 0.117, 0.07227, 1.0, 0.1651, 0.117, 0.07227, 1.0, 0.1651, 0.117, 0.07227, 1.0, 0.1651, 0.117, 0.07227, 1.0, 0.1651, 0.117, 0.07227, 1.0, 0.1651, 0.117, 0.07227, 1.0, 0.1651, 0.117, 0.07227, 1.0, 0.1651, 0.117, 0.07227, 1.0, 0.1651, 0.117, 0.07227, 1.0, 0.1651, 0.117, 0.07227, 1.0, 0.1651, 0.117, 0.07227, 1.0, 0.1651, 0.117, 0.07227, 1.0, 0.1651, 0.117, 0.07227, 1.0, 0.1651, 0.117, 0.07227, 1.0, 0.1651, 0.117, 0.07227, 1.0, 0.1651, 0.117, 0.07227, 1.0, 0.1651, 0.117, 0.07227, 1.0, 0.1651, 0.117, 0.07227, 1.0, 0.1651, 0.117, 0.07227, 1.0, 0.1651, 0.117, 0.07227, 1.0, 0.1651, 0.117, 0.07227, 1.0, 1.0, 1.0, 1.0, 1.0, 1.0, 1.0, 1.0, 1.0, 1.0, 1.0, 1.0, 1.0, 1.0, 1.0, 1.0, 1.0, 0.1651, 0.117, 0.07227, 1.0, 0.1651, 0.117, 0.07227, 1.0, 0.1651, 0.117, 0.07227, 1.0, 0.1651, 0.117, 0.07227, 1.0, 0.1651, 0.117, 0.07227, 1.0, 0.1651, 0.117, 0.07227, 1.0, 0.1651, 0.117, 0.07227, 1.0, 0.1651, 0.117, 0.07227, 1.0, 0.1651, 0.117, 0.07227, 1.0, 0.1651, 0.117, 0.07227, 1.0, 0.1651, 0.117, 0.07227, 1.0, 0.1651, 0.117, 0.07227, 1.0, 0.1651, 0.117, 0.07227, 1.0, 0.1651, 0.117, 0.07227, 1.0, 0.1651, 0.117, 0.07227, 1.0, 0.1651, 0.117, 0.07227, 1.0, 0.1651, 0.117, 0.07227, 1.0, 0.1651, 0.117, 0.07227, 1.0, 0.1651, 0.117, 0.07227, 1.0, 0.1651, 0.117, 0.07227, 1.0, 0.1651, 0.117, 0.07227, 1.0, 0.1651, 0.117, 0.07227, 1.0, 0.1651, 0.117, 0.07227, 1.0, 0.1651, 0.117, 0.07227, 1.0, 0.1651, 0.117, 0.07227, 1.0, 0.1651, 0.117, 0.07227, 1.0, 0.1651, 0.117, 0.07227, 1.0, 0.1651, 0.117, 0.07227, 1.0, 0.1651, 0.117, 0.07227, 1.0, 0.1651, 0.117, 0.07227, 1.0, 0.1651, 0.117, 0.07227, 1.0, 0.1651, 0.117, 0.07227, 1.0, 0.1651, 0.117, 0.07227, 1.0, 0.1651, 0.117, 0.07227, 1.0, 0.1651, 0.117, 0.07227, 1.0, 0.1651, 0.117, 0.07227, 1.0, 0.1651, 0.117, 0.07227, 1.0, 0.1651, 0.117, 0.07227, 1.0, 0.1651, 0.117, 0.07227, 1.0, 0.1651, 0.117, 0.07227, 1.0, 1.0, 1.0, 1.0, 1.0, 1.0, 1.0, 1.0, 1.0, 1.0, 1.0, 1.0, 1.0, 1.0, 1.0, 1.0, 1.0, 1.0, 1.0, 1.0, 1.0, 1.0, 1.0, 1.0, 1.0, 1.0, 1.0, 1.0, 1.0, 1.0, 1.0, 1.0, 1.0, 1.0, 1.0, 1.0, 1.0, 1.0, 1.0, 1.0, 1.0, 0.1651, 0.117, 0.07227, 1.0, 0.1651, 0.117, 0.07227, 1.0, 0.1651, 0.117, 0.07227, 1.0, 0.1651, 0.117, 0.07227, 1.0, 0.1651, 0.117, 0.07227, 1.0, 0.1651, 0.117, 0.07227, 1.0, 0.1651, 0.117, 0.07227, 1.0, 0.1651, 0.117, 0.07227, 1.0, 1.0, 1.0, 1.0, 1.0, 1.0, 1.0, 1.0, 1.0, 1.0, 1.0, 1.0, 1.0, 0.1651, 0.117, 0.07227, 1.0, 0.1651, 0.117, 0.07227, 1.0, 0.1651, 0.117, 0.07227, 1.0, 0.1651, 0.117, 0.07227, 1.0, 0.1651, 0.117, 0.07227, 1.0, 0.1651, 0.117, 0.07227, 1.0, 0.1651, 0.117, 0.07227, 1.0, 0.1651, 0.117, 0.07227, 1.0, 0.1651, 0.117, 0.07227, 1.0, 0.1651, 0.117, 0.07227, 1.0, 0.1651, 0.117, 0.07227, 1.0, 0.1651, 0.117, 0.07227, 1.0, 0.1651, 0.117, 0.07227, 1.0, 0.1651, 0.117, 0.07227, 1.0, 0.1651, 0.117, 0.07227, 1.0, 0.1651, 0.117, 0.07227, 1.0, 0.1651, 0.117, 0.07227, 1.0, 0.1651, 0.117, 0.07227, 1.0, 0.1651, 0.117, 0.07227, 1.0, 0.1651, 0.117, 0.07227, 1.0, 0.1651, 0.117, 0.07227, 1.0, 0.1651, 0.117, 0.07227, 1.0, 0.1651, 0.117, 0.07227, 1.0, 0.1651, 0.117, 0.07227, 1.0, 0.1651, 0.117, 0.07227, 1.0, 0.1651, 0.117, 0.07227, 1.0, 0.1651, 0.117, 0.07227, 1.0, 0.1651, 0.117, 0.07227, 1.0, 0.1651, 0.117, 0.07227, 1.0, 1.0, 1.0, 1.0, 1.0, 1.0, 1.0, 1.0, 1.0, 1.0, 1.0, 1.0, 1.0, 1.0, 1.0, 1.0, 1.0, 1.0, 1.0, 1.0, 1.0, 1.0, 1.0, 1.0, 1.0, 0.1651, 0.117, 0.07227, 1.0, 0.1651, 0.117, 0.07227, 1.0, 0.1651, 0.117, 0.07227, 1.0, 0.1651, 0.117, 0.07227, 1.0, 0.1651, 0.117, 0.07227, 1.0, 0.1651, 0.117, 0.07227, 1.0, 0.1651, 0.117, 0.07227, 1.0, 0.1651, 0.117, 0.07227, 1.0, 0.1651, 0.117, 0.07227, 1.0, 0.1651, 0.117, 0.07227, 1.0, 1.0, 1.0, 1.0, 1.0, 1.0, 1.0, 1.0, 1.0, 1.0, 1.0, 1.0, 1.0, 0.1651, 0.117, 0.07227, 1.0, 0.1651, 0.117, 0.07227, 1.0, 0.1651, 0.117, 0.07227, 1.0, 0.1651, 0.117, 0.07227, 1.0, 0.1651, 0.117, 0.07227, 1.0, 0.1651, 0.117, 0.07227, 1.0, 0.1651, 0.117, 0.07227, 1.0, 0.1651, 0.117, 0.07227, 1.0, 0.1651, 0.117, 0.07227, 1.0, 0.1651, 0.117, 0.07227, 1.0, 0.1651, 0.117, 0.07227, 1.0, 0.1651, 0.117, 0.07227, 1.0, 0.1651, 0.117, 0.07227, 1.0, 0.1651, 0.117, 0.07227, 1.0, 0.1651, 0.117, 0.07227, 1.0, 0.1651, 0.117, 0.07227, 1.0, 0.1651, 0.117, 0.07227, 1.0, 0.1651, 0.117, 0.07227, 1.0, 0.1651, 0.117, 0.07227, 1.0, 0.1651, 0.117, 0.07227, 1.0, 0.1651, 0.117, 0.07227, 1.0, 0.1651, 0.117, 0.07227, 1.0, 0.1651, 0.117, 0.07227, 1.0, 0.1651, 0.117, 0.07227, 1.0, 0.1651, 0.117, 0.07227, 1.0, 0.1651, 0.117, 0.07227, 1.0, 0.1651, 0.117, 0.07227, 1.0, 0.1651, 0.117, 0.07227, 1.0, 0.1651, 0.117, 0.07227, 1.0, 0.1651, 0.117, 0.07227, 1.0, 0.1651, 0.117, 0.07227, 1.0, 0.1651, 0.117, 0.07227, 1.0, 0.1651, 0.117, 0.07227, 1.0, 0.1651, 0.117, 0.07227, 1.0, 0.1651, 0.117, 0.07227, 1.0, 0.1651, 0.117, 0.07227, 1.0, 0.1651, 0.117, 0.07227, 1.0, 0.1651, 0.117, 0.07227, 1.0, 0.1651, 0.117, 0.07227, 1.0, 0.1651, 0.117, 0.07227, 1.0, 0.1651, 0.117, 0.07227, 1.0, 0.1651, 0.117, 0.07227, 1.0, 0.1651, 0.117, 0.07227, 1.0, 0.1651, 0.117, 0.07227, 1.0, 0.1651, 0.117, 0.07227, 1.0, 0.1651, 0.117, 0.07227, 1.0, 0.1651, 0.117, 0.07227, 1.0, 0.1651, 0.117, 0.07227, 1.0, 0.1651, 0.117, 0.07227, 1.0, 0.1651, 0.117, 0.07227, 1.0, 0.1651, 0.117, 0.07227, 1.0, 0.1651, 0.117, 0.07227, 1.0, 0.1651, 0.117, 0.07227, 1.0, 0.1651, 0.117, 0.07227, 1.0, 0.1651, 0.117, 0.07227, 1.0, 0.1651, 0.117, 0.07227, 1.0, 0.1651, 0.117, 0.07227, 1.0, 0.1651, 0.117, 0.07227, 1.0, 0.1651, 0.117, 0.07227, 1.0, 0.1651, 0.117, 0.07227, 1.0, 0.1651, 0.117, 0.07227, 1.0, 0.1651, 0.117, 0.07227, 1.0, 0.1651, 0.117, 0.07227, 1.0, 0.1651, 0.117, 0.07227, 1.0, 0.1651, 0.117, 0.07227, 1.0, 0.1651, 0.117, 0.07227, 1.0, 0.1651, 0.117, 0.07227, 1.0, 0.1651, 0.117, 0.07227, 1.0, 0.1651, 0.117, 0.07227, 1.0, 0.1651, 0.117, 0.07227, 1.0, 0.1651, 0.117, 0.07227, 1.0, 0.1651, 0.117, 0.07227, 1.0, 0.1651, 0.117, 0.07227, 1.0, 0.1651, 0.117, 0.07227, 1.0, 0.1651, 0.117, 0.07227, 1.0, 0.1651, 0.117, 0.07227, 1.0, 0.1651, 0.117, 0.07227, 1.0, 0.1651, 0.117, 0.07227, 1.0, 0.1651, 0.117, 0.07227, 1.0, 0.1651, 0.117, 0.07227, 1.0, 0.1651, 0.117, 0.07227, 1.0, 0.1651, 0.117, 0.07227, 1.0, 1.0, 1.0, 1.0, 1.0, 1.0, 1.0, 1.0, 1.0, 1.0, 1.0, 1.0, 1.0, 1.0, 1.0, 1.0, 1.0, 1.0, 1.0, 1.0, 1.0, 1.0, 1.0, 1.0, 1.0, 1.0, 1.0, 1.0, 1.0, 1.0, 1.0, 1.0, 1.0, 0.1651, 0.117, 0.07227, 1.0, 0.1651, 0.117, 0.07227, 1.0, 0.1651, 0.117, 0.07227, 1.0, 0.1651, 0.117, 0.07227, 1.0, 0.1651, 0.117, 0.07227, 1.0, 0.1651, 0.117, 0.07227, 1.0, 0.1651, 0.117, 0.07227, 1.0, 0.1651, 0.117, 0.07227, 1.0, 0.1651, 0.117, 0.07227, 1.0, 0.1651, 0.117, 0.07227, 1.0, 0.1651, 0.117, 0.07227, 1.0, 0.1651, 0.117, 0.07227, 1.0, 0.1651, 0.117, 0.07227, 1.0, 0.1651, 0.117, 0.07227, 1.0, 0.1651, 0.117, 0.07227, 1.0, 0.1651, 0.117, 0.07227, 1.0, 0.1651, 0.117, 0.07227, 1.0, 1.0, 1.0, 1.0, 1.0, 1.0, 1.0, 1.0, 1.0, 1.0, 1.0, 1.0, 1.0, 1.0, 1.0, 1.0, 1.0, 1.0, 1.0, 1.0, 1.0, 0.1651, 0.117, 0.07227, 1.0, 0.1651, 0.117, 0.07227, 1.0, 0.1651, 0.117, 0.07227, 1.0, 0.1651, 0.117, 0.07227, 1.0, 0.1651, 0.117, 0.07227, 1.0, 0.1651, 0.117, 0.07227, 1.0, 0.1651, 0.117, 0.07227, 1.0, 0.1651, 0.117, 0.07227, 1.0, 0.1651, 0.117, 0.07227, 1.0, 0.1651, 0.117, 0.07227, 1.0, 0.1651, 0.117, 0.07227, 1.0, 0.1651, 0.117, 0.07227, 1.0, 1.0, 1.0, 1.0, 1.0, 1.0, 1.0, 1.0, 1.0, 1.0, 1.0, 1.0, 1.0, 1.0, 1.0, 1.0, 1.0, 1.0, 1.0, 1.0, 1.0, 1.0, 1.0, 1.0, 1.0, 0.1651, 0.117, 0.07227, 1.0, 0.1651, 0.117, 0.07227, 1.0, 0.1651, 0.117, 0.07227, 1.0, 0.1651, 0.117, 0.07227, 1.0, 0.1651, 0.117, 0.07227, 1.0, 0.1651, 0.117, 0.07227, 1.0, 0.1651, 0.117, 0.07227, 1.0, 0.1651, 0.117, 0.07227, 1.0, 0.1651, 0.117, 0.07227, 1.0, 0.1651, 0.117, 0.07227, 1.0, 0.1651, 0.117, 0.07227, 1.0, 0.1651, 0.117, 0.07227, 1.0, 0.1651, 0.117, 0.07227, 1.0, 0.1651, 0.117, 0.07227, 1.0, 0.1651, 0.117, 0.07227, 1.0, 0.1651, 0.117, 0.07227, 1.0, 0.1651, 0.117, 0.07227, 1.0, 0.1651, 0.117, 0.07227, 1.0, 0.1651, 0.117, 0.07227, 1.0, 0.1651, 0.117, 0.07227, 1.0, 0.1651, 0.117, 0.07227, 1.0, 0.1651, 0.117, 0.07227, 1.0, 0.1651, 0.117, 0.07227, 1.0, 0.1651, 0.117, 0.07227, 1.0, 0.1651, 0.117, 0.07227, 1.0, 0.1651, 0.117, 0.07227, 1.0, 0.1651, 0.117, 0.07227, 1.0, 0.1651, 0.117, 0.07227, 1.0, 0.1651, 0.117, 0.07227, 1.0, 0.1651, 0.117, 0.07227, 1.0, 0.1651, 0.117, 0.07227, 1.0, 0.1651, 0.117, 0.07227, 1.0, 0.1651, 0.117, 0.07227, 1.0, 0.1651, 0.117, 0.07227, 1.0, 0.1651, 0.117, 0.07227, 1.0, 0.1651, 0.117, 0.07227, 1.0, 0.1651, 0.117, 0.07227, 1.0, 0.1651, 0.117, 0.07227, 1.0, 0.1651, 0.117, 0.07227, 1.0, 0.1651, 0.117, 0.07227, 1.0, 0.1651, 0.117, 0.07227, 1.0, 0.1651, 0.117, 0.07227, 1.0, 0.1651, 0.117, 0.07227, 1.0, 0.1651, 0.117, 0.07227, 1.0, 0.1651, 0.117, 0.07227, 1.0, 0.1651, 0.117, 0.07227, 1.0, 0.1651, 0.117, 0.07227, 1.0, 0.1651, 0.117, 0.07227, 1.0, 0.1651, 0.117, 0.07227, 1.0, 0.1651, 0.117, 0.07227, 1.0, 0.1651, 0.117, 0.07227, 1.0, 0.1651, 0.117, 0.07227, 1.0, 0.1651, 0.117, 0.07227, 1.0, 0.1651, 0.117, 0.07227, 1.0, 0.1651, 0.117, 0.07227, 1.0, 0.1651, 0.117, 0.07227, 1.0, 0.1651, 0.117, 0.07227, 1.0, 0.1651, 0.117, 0.07227, 1.0, 0.1651, 0.117, 0.07227, 1.0, 0.1651, 0.117, 0.07227, 1.0, 0.1651, 0.117, 0.07227, 1.0, 0.1651, 0.117, 0.07227, 1.0, 0.1651, 0.117, 0.07227, 1.0, 0.1651, 0.117, 0.07227, 1.0, 0.1651, 0.117, 0.07227, 1.0, 0.1651, 0.117, 0.07227, 1.0, 0.1651, 0.117, 0.07227, 1.0, 0.1651, 0.117, 0.07227, 1.0, 0.1651, 0.117, 0.07227, 1.0, 0.1651, 0.117, 0.07227, 1.0, 0.1651, 0.117, 0.07227, 1.0, 0.1651, 0.117, 0.07227, 1.0, 0.1651, 0.117, 0.07227, 1.0, 0.1651, 0.117, 0.07227, 1.0, 0.1651, 0.117, 0.07227, 1.0, 0.1651, 0.117, 0.07227, 1.0, 0.1651, 0.117, 0.07227, 1.0, 0.1651, 0.117, 0.07227, 1.0, 0.1651, 0.117, 0.07227, 1.0, 0.1651, 0.117, 0.07227, 1.0, 0.1651, 0.117, 0.07227, 1.0, 0.1651, 0.117, 0.07227, 1.0, 0.1651, 0.117, 0.07227, 1.0, 0.1651, 0.117, 0.07227, 1.0, 0.1651, 0.117, 0.07227, 1.0, 0.1651, 0.117, 0.07227, 1.0, 0.1651, 0.117, 0.07227, 1.0, 0.1651, 0.117, 0.07227, 1.0, 0.1651, 0.117, 0.07227, 1.0, 0.1651, 0.117, 0.07227, 1.0, 0.1651, 0.117, 0.07227, 1.0, 0.1651, 0.117, 0.07227, 1.0, 0.1651, 0.117, 0.07227, 1.0, 0.1651, 0.117, 0.07227, 1.0, 0.1651, 0.117, 0.07227, 1.0, 0.1651, 0.117, 0.07227, 1.0, 0.1651, 0.117, 0.07227, 1.0, 0.1651, 0.117, 0.07227, 1.0, 0.1651, 0.117, 0.07227, 1.0, 0.1651, 0.117, 0.07227, 1.0, 0.1651, 0.117, 0.07227, 1.0, 0.1651, 0.117, 0.07227, 1.0, 1.0, 1.0, 1.0, 1.0, 1.0, 1.0, 1.0, 1.0, 1.0, 1.0, 1.0, 1.0, 1.0, 1.0, 1.0, 1.0, 1.0, 1.0, 1.0, 1.0, 1.0, 1.0, 1.0, 1.0, 1.0, 1.0, 1.0, 1.0, 1.0, 1.0, 1.0, 1.0, 1.0, 1.0, 1.0, 1.0, 1.0, 1.0, 1.0, 1.0, 1.0, 1.0, 1.0, 1.0, 1.0, 1.0, 1.0, 1.0, 1.0, 1.0, 1.0, 1.0, 1.0, 1.0, 1.0, 1.0, 1.0, 1.0, 1.0, 1.0, 1.0, 1.0, 1.0, 1.0, 1.0, 1.0, 1.0, 1.0, 1.0, 1.0, 1.0, 1.0, 1.0, 1.0, 1.0, 1.0, 1.0, 1.0, 1.0, 1.0, 1.0, 1.0, 1.0, 1.0, 1.0, 1.0, 1.0, 1.0, 1.0, 1.0, 1.0, 1.0, 1.0, 1.0, 1.0, 1.0, 1.0, 1.0, 1.0, 1.0, 1.0, 1.0, 1.0, 1.0, 1.0, 1.0, 1.0, 1.0, 1.0, 1.0, 1.0, 1.0, 1.0, 1.0, 1.0, 1.0, 1.0, 1.0, 1.0, 1.0, 1.0, 1.0, 1.0, 1.0, 1.0, 1.0, 1.0, 1.0, 1.0, 1.0, 1.0, 1.0, 1.0, 1.0, 1.0, 1.0, 1.0, 1.0, 1.0, 1.0, 1.0, 1.0, 1.0, 1.0, 1.0, 1.0, 1.0, 1.0, 1.0, 1.0, 1.0, 1.0, 1.0, 1.0, 1.0, 1.0, 1.0, 1.0, 1.0, 1.0, 1.0, 1.0, 1.0, 1.0, 0.1651, 0.117, 0.07227, 1.0, 0.1651, 0.117, 0.07227, 1.0, 0.1651, 0.117, 0.07227, 1.0, 0.3278, 0.02732, 0.1144, 1.0, 0.3278, 0.02732, 0.1144, 1.0, 0.3278, 0.02732, 0.1144, 1.0, 0.1651, 0.117, 0.07227, 1.0, 0.1651, 0.117, 0.07227, 1.0, 0.1651, 0.117, 0.07227, 1.0, 1.0, 0.0, 1.0, 1.0, 1.0, 0.0, 1.0, 1.0, 1.0, 0.0, 1.0, 1.0, 0.1651, 0.117, 0.07227, 1.0, 0.1651, 0.117, 0.07227, 1.0, 0.1651, 0.117, 0.07227, 1.0, 0.1651, 0.117, 0.07227, 1.0, 0.1651, 0.117, 0.07227, 1.0, 0.1651, 0.117, 0.07227, 1.0, 0.1651, 0.117, 0.07227, 1.0, 0.1651, 0.117, 0.07227, 1.0, 0.1651, 0.117, 0.07227, 1.0, 0.1651, 0.117, 0.07227, 1.0, 0.1651, 0.117, 0.07227, 1.0, 0.1651, 0.117, 0.07227, 1.0, 0.1651, 0.117, 0.07227, 1.0, 0.1651, 0.117, 0.07227, 1.0, 0.1651, 0.117, 0.07227, 1.0, 0.1651, 0.117, 0.07227, 1.0, 0.1651, 0.117, 0.07227, 1.0, 0.1651, 0.117, 0.07227, 1.0, 0.1651, 0.117, 0.07227, 1.0, 0.1651, 0.117, 0.07227, 1.0, 0.1651, 0.117, 0.07227, 1.0, 0.1651, 0.117, 0.07227, 1.0, 0.1651, 0.117, 0.07227, 1.0, 0.1651, 0.117, 0.07227, 1.0, 0.1651, 0.117, 0.07227, 1.0, 0.1651, 0.117, 0.07227, 1.0, 0.1651, 0.117, 0.07227, 1.0, 0.1651, 0.117, 0.07227, 1.0, 0.1651, 0.117, 0.07227, 1.0, 0.1651, 0.117, 0.07227, 1.0, 0.1651, 0.117, 0.07227, 1.0, 0.1651, 0.117, 0.07227, 1.0, 0.1651, 0.117, 0.07227, 1.0, 0.1651, 0.117, 0.07227, 1.0, 0.1651, 0.117, 0.07227, 1.0, 0.1651, 0.117, 0.07227, 1.0, 0.1651, 0.117, 0.07227, 1.0, 0.1651, 0.117, 0.07227, 1.0, 0.1651, 0.117, 0.07227, 1.0, 0.1651, 0.117, 0.07227, 1.0, 0.1651, 0.117, 0.07227, 1.0, 0.1651, 0.117, 0.07227, 1.0, 0.1651, 0.117, 0.07227, 1.0, 0.1651, 0.117, 0.07227, 1.0, 0.1651, 0.117, 0.07227, 1.0, 0.1651, 0.117, 0.07227, 1.0, 0.1651, 0.117, 0.07227, 1.0, 0.1651, 0.117, 0.07227, 1.0, 0.1651, 0.117, 0.07227, 1.0, 0.1651, 0.117, 0.07227, 1.0, 0.1651, 0.117, 0.07227, 1.0, 0.1651, 0.117, 0.07227, 1.0, 0.1651, 0.117, 0.07227, 1.0, 0.1651, 0.117, 0.07227, 1.0, 0.1651, 0.117, 0.07227, 1.0, 0.1651, 0.117, 0.07227, 1.0, 0.1651, 0.117, 0.07227, 1.0, 0.1651, 0.117, 0.07227, 1.0, 0.1651, 0.117, 0.07227, 1.0, 0.1651, 0.117, 0.07227, 1.0, 0.1651, 0.117, 0.07227, 1.0, 0.1651, 0.117, 0.07227, 1.0, 0.1651, 0.117, 0.07227, 1.0, 0.1651, 0.117, 0.07227, 1.0, 0.1651, 0.117, 0.07227, 1.0, 0.1651, 0.117, 0.07227, 1.0, 0.1651, 0.117, 0.07227, 1.0, 0.1651, 0.117, 0.07227, 1.0, 0.1651, 0.117, 0.07227, 1.0, 0.1651, 0.117, 0.07227, 1.0, 0.1651, 0.117, 0.07227, 1.0, 0.1651, 0.117, 0.07227, 1.0, 0.1651, 0.117, 0.07227, 1.0, 0.1651, 0.117, 0.07227, 1.0, 0.1651, 0.117, 0.07227, 1.0, 0.1651, 0.117, 0.07227, 1.0, 0.1651, 0.117, 0.07227, 1.0, 0.1651, 0.117, 0.07227, 1.0, 0.1651, 0.117, 0.07227, 1.0, 0.1651, 0.117, 0.07227, 1.0, 0.1651, 0.117, 0.07227, 1.0, 0.1651, 0.117, 0.07227, 1.0, 0.1651, 0.117, 0.07227, 1.0, 0.1651, 0.117, 0.07227, 1.0, 0.1651, 0.117, 0.07227, 1.0, 0.1651, 0.117, 0.07227, 1.0, 0.1651, 0.117, 0.07227, 1.0, 0.1651, 0.117, 0.07227, 1.0, 0.1651, 0.117, 0.07227, 1.0, 0.1651, 0.117, 0.07227, 1.0, 0.1651, 0.117, 0.07227, 1.0, 0.1651, 0.117, 0.07227, 1.0, 0.1651, 0.117, 0.07227, 1.0, 0.1651, 0.117, 0.07227, 1.0, 0.1651, 0.117, 0.07227, 1.0, 0.1651, 0.117, 0.07227, 1.0, 0.1651, 0.117, 0.07227, 1.0, 0.1651, 0.117, 0.07227, 1.0, 0.1651, 0.117, 0.07227, 1.0, 0.1651, 0.117, 0.07227, 1.0, 0.1651, 0.117, 0.07227, 1.0, 0.1651, 0.117, 0.07227, 1.0, 0.1651, 0.117, 0.07227, 1.0, 0.1651, 0.117, 0.07227, 1.0, 0.1651, 0.117, 0.07227, 1.0, 0.1651, 0.117, 0.07227, 1.0, 0.1651, 0.117, 0.07227, 1.0, 0.1651, 0.117, 0.07227, 1.0, 0.1651, 0.117, 0.07227, 1.0, 0.1651, 0.117, 0.07227, 1.0, 0.1651, 0.117, 0.07227, 1.0, 0.1651, 0.117, 0.07227, 1.0, 0.1651, 0.117, 0.07227, 1.0, 0.1651, 0.117, 0.07227, 1.0, 0.1651, 0.117, 0.07227, 1.0, 0.02217, 0.016, 0.008568, 1.0, 0.02217, 0.016, 0.008568, 1.0, 0.02217, 0.016, 0.008568, 1.0, 0.02217, 0.016, 0.008568, 1.0, 0.02217, 0.016, 0.008568, 1.0, 0.02217, 0.016, 0.008568, 1.0, 0.02217, 0.016, 0.008568, 1.0, 0.02217, 0.016, 0.008568, 1.0, 0.02217, 0.016, 0.008568, 1.0, 0.02217, 0.016, 0.008568, 1.0, 0.02217, 0.016, 0.008568, 1.0, 0.02217, 0.016, 0.008568, 1.0, 0.02217, 0.016, 0.008568, 1.0, 0.02217, 0.016, 0.008568, 1.0, 0.02217, 0.016, 0.008568, 1.0, 0.02217, 0.016, 0.008568, 1.0, 0.02217, 0.016, 0.008568, 1.0, 0.02217, 0.016, 0.008568, 1.0, 0.02217, 0.016, 0.008568, 1.0, 0.02217, 0.016, 0.008568, 1.0, 0.02217, 0.016, 0.008568, 1.0, 0.02217, 0.016, 0.008568, 1.0, 0.02217, 0.016, 0.008568, 1.0, 0.02217, 0.016, 0.008568, 1.0, 0.02217, 0.016, 0.008568, 1.0, 0.02217, 0.016, 0.008568, 1.0, 0.02217, 0.016, 0.008568, 1.0, 0.02217, 0.016, 0.008568, 1.0, 0.02217, 0.016, 0.008568, 1.0, 0.02217, 0.016, 0.008568, 1.0, 0.02217, 0.016, 0.008568, 1.0, 0.02217, 0.016, 0.008568, 1.0, 0.02217, 0.016, 0.008568, 1.0, 0.02217, 0.016, 0.008568, 1.0, 0.02217, 0.016, 0.008568, 1.0, 0.02217, 0.016, 0.008568, 1.0, 0.02217, 0.016, 0.008568, 1.0, 0.02217, 0.016, 0.008568, 1.0, 0.02217, 0.016, 0.008568, 1.0, 0.02217, 0.016, 0.008568, 1.0, 0.02217, 0.016, 0.008568, 1.0, 0.02217, 0.016, 0.008568, 1.0, 0.02217, 0.016, 0.008568, 1.0, 0.02217, 0.016, 0.008568, 1.0, 0.02217, 0.016, 0.008568, 1.0, 0.02217, 0.016, 0.008568, 1.0, 0.02217, 0.016, 0.008568, 1.0, 0.02217, 0.016, 0.008568, 1.0, 0.02217, 0.016, 0.008568, 1.0, 0.02217, 0.016, 0.008568, 1.0, 0.02217, 0.016, 0.008568, 1.0, 0.02217, 0.016, 0.008568, 1.0, 0.02217, 0.016, 0.008568, 1.0, 0.02217, 0.016, 0.008568, 1.0, 0.02217, 0.016, 0.008568, 1.0, 0.02217, 0.016, 0.008568, 1.0, 0.1651, 0.117, 0.07227, 1.0, 0.1651, 0.117, 0.07227, 1.0, 0.1651, 0.117, 0.07227, 1.0, 0.1651, 0.117, 0.07227, 1.0, 0.1651, 0.117, 0.07227, 1.0, 0.1651, 0.117, 0.07227, 1.0, 0.1651, 0.117, 0.07227, 1.0, 0.1651, 0.117, 0.07227, 1.0, 0.1651, 0.117, 0.07227, 1.0, 0.1651, 0.117, 0.07227, 1.0, 0.1651, 0.117, 0.07227, 1.0, 0.1651, 0.117, 0.07227, 1.0, 0.1651, 0.117, 0.07227, 1.0, 0.1651, 0.117, 0.07227, 1.0, 0.1651, 0.117, 0.07227, 1.0, 0.1651, 0.117, 0.07227, 1.0, 0.1651, 0.117, 0.07227, 1.0, 0.1651, 0.117, 0.07227, 1.0, 0.1651, 0.117, 0.07227, 1.0, 0.1651, 0.117, 0.07227, 1.0, 0.1651, 0.117, 0.07227, 1.0, 0.1651, 0.117, 0.07227, 1.0, 0.1651, 0.117, 0.07227, 1.0, 0.1651, 0.117, 0.07227, 1.0, 0.1651, 0.117, 0.07227, 1.0, 0.1651, 0.117, 0.07227, 1.0, 0.1651, 0.117, 0.07227, 1.0, 0.1651, 0.117, 0.07227, 1.0, 0.1651, 0.117, 0.07227, 1.0, 0.1651, 0.117, 0.07227, 1.0, 0.1651, 0.117, 0.07227, 1.0, 0.1651, 0.117, 0.07227, 1.0, 0.1651, 0.117, 0.07227, 1.0, 0.1651, 0.117, 0.07227, 1.0, 0.1651, 0.117, 0.07227, 1.0, 0.1651, 0.117, 0.07227, 1.0, 0.1651, 0.117, 0.07227, 1.0, 0.1651, 0.117, 0.07227, 1.0, 0.1651, 0.117, 0.07227, 1.0, 0.1651, 0.117, 0.07227, 1.0, 0.1651, 0.117, 0.07227, 1.0, 0.1651, 0.117, 0.07227, 1.0, 0.1651, 0.117, 0.07227, 1.0, 0.1651, 0.117, 0.07227, 1.0, 0.1651, 0.117, 0.07227, 1.0, 0.1651, 0.117, 0.07227, 1.0, 0.1651, 0.117, 0.07227, 1.0, 0.1651, 0.117, 0.07227, 1.0, 0.1651, 0.117, 0.07227, 1.0, 0.1651, 0.117, 0.07227, 1.0, 0.1651, 0.117, 0.07227, 1.0, 0.1651, 0.117, 0.07227, 1.0, 0.1651, 0.117, 0.07227, 1.0, 0.1651, 0.117, 0.07227, 1.0, 0.1651, 0.117, 0.07227, 1.0, 0.1651, 0.117, 0.07227, 1.0, 0.1651, 0.117, 0.07227, 1.0, 0.1651, 0.117, 0.07227, 1.0, 0.1651, 0.117, 0.07227, 1.0, 0.1651, 0.117, 0.07227, 1.0, 0.1651, 0.117, 0.07227, 1.0, 0.1651, 0.117, 0.07227, 1.0, 0.1651, 0.117, 0.07227, 1.0, 0.1651, 0.117, 0.07227, 1.0, 0.1651, 0.117, 0.07227, 1.0, 0.1651, 0.117, 0.07227, 1.0, 0.1651, 0.117, 0.07227, 1.0, 0.1651, 0.117, 0.07227, 1.0, 0.1651, 0.117, 0.07227, 1.0, 0.1651, 0.117, 0.07227, 1.0, 0.1651, 0.117, 0.07227, 1.0, 0.1651, 0.117, 0.07227, 1.0, 0.1651, 0.117, 0.07227, 1.0, 0.1651, 0.117, 0.07227, 1.0, 0.1651, 0.117, 0.07227, 1.0, 0.1651, 0.117, 0.07227, 1.0, 0.1651, 0.117, 0.07227, 1.0, 0.1651, 0.117, 0.07227, 1.0, 0.1651, 0.117, 0.07227, 1.0, 0.1651, 0.117, 0.07227, 1.0, 1.0, 1.0, 1.0, 1.0, 1.0, 1.0, 1.0, 1.0, 1.0, 1.0, 1.0, 1.0, 1.0, 1.0, 1.0, 1.0, 0.1651, 0.117, 0.07227, 1.0, 0.1651, 0.117, 0.07227, 1.0, 0.1651, 0.117, 0.07227, 1.0, 0.1651, 0.117, 0.07227, 1.0, 0.1651, 0.117, 0.07227, 1.0, 0.1651, 0.117, 0.07227, 1.0, 0.1651, 0.117, 0.07227, 1.0, 0.1651, 0.117, 0.07227, 1.0, 0.1651, 0.117, 0.07227, 1.0, 0.1651, 0.117, 0.07227, 1.0, 0.1651, 0.117, 0.07227, 1.0, 0.1651, 0.117, 0.07227, 1.0, 0.1651, 0.117, 0.07227, 1.0, 0.1651, 0.117, 0.07227, 1.0, 0.1651, 0.117, 0.07227, 1.0, 0.1651, 0.117, 0.07227, 1.0, 0.1651, 0.117, 0.07227, 1.0, 0.1651, 0.117, 0.07227, 1.0, 0.1651, 0.117, 0.07227, 1.0, 0.1651, 0.117, 0.07227, 1.0, 0.1651, 0.117, 0.07227, 1.0, 0.1651, 0.117, 0.07227, 1.0, 0.1651, 0.117, 0.07227, 1.0, 0.1651, 0.117, 0.07227, 1.0, 0.1651, 0.117, 0.07227, 1.0, 0.1651, 0.117, 0.07227, 1.0, 0.1651, 0.117, 0.07227, 1.0, 0.1651, 0.117, 0.07227, 1.0, 0.1651, 0.117, 0.07227, 1.0, 0.1651, 0.117, 0.07227, 1.0, 0.1651, 0.117, 0.07227, 1.0, 0.1651, 0.117, 0.07227, 1.0, 0.1651, 0.117, 0.07227, 1.0, 0.1651, 0.117, 0.07227, 1.0, 0.1651, 0.117, 0.07227, 1.0, 0.1651, 0.117, 0.07227, 1.0, 0.1651, 0.117, 0.07227, 1.0, 0.1651, 0.117, 0.07227, 1.0, 0.1651, 0.117, 0.07227, 1.0, 0.1651, 0.117, 0.07227, 1.0, 1.0, 1.0, 1.0, 1.0, 1.0, 1.0, 1.0, 1.0, 1.0, 1.0, 1.0, 1.0, 1.0, 1.0, 1.0, 1.0, 1.0, 1.0, 1.0, 1.0, 1.0, 1.0, 1.0, 1.0, 1.0, 1.0, 1.0, 1.0, 1.0, 1.0, 1.0, 1.0, 1.0, 1.0, 1.0, 1.0, 1.0, 1.0, 1.0, 1.0, 0.1651, 0.117, 0.07227, 1.0, 0.1651, 0.117, 0.07227, 1.0, 0.1651, 0.117, 0.07227, 1.0, 0.1651, 0.117, 0.07227, 1.0, 0.1651, 0.117, 0.07227, 1.0, 0.1651, 0.117, 0.07227, 1.0, 0.1651, 0.117, 0.07227, 1.0, 0.1651, 0.117, 0.07227, 1.0, 1.0, 1.0, 1.0, 1.0, 1.0, 1.0, 1.0, 1.0, 1.0, 1.0, 1.0, 1.0, 0.1651, 0.117, 0.07227, 1.0, 0.1651, 0.117, 0.07227, 1.0, 0.1651, 0.117, 0.07227, 1.0, 0.1651, 0.117, 0.07227, 1.0, 0.1651, 0.117, 0.07227, 1.0, 0.1651, 0.117, 0.07227, 1.0, 0.1651, 0.117, 0.07227, 1.0, 0.1651, 0.117, 0.07227, 1.0, 0.1651, 0.117, 0.07227, 1.0, 0.1651, 0.117, 0.07227, 1.0, 0.1651, 0.117, 0.07227, 1.0, 0.1651, 0.117, 0.07227, 1.0, 0.1651, 0.117, 0.07227, 1.0, 0.1651, 0.117, 0.07227, 1.0, 0.1651, 0.117, 0.07227, 1.0, 0.1651, 0.117, 0.07227, 1.0, 0.1651, 0.117, 0.07227, 1.0, 0.1651, 0.117, 0.07227, 1.0, 0.1651, 0.117, 0.07227, 1.0, 0.1651, 0.117, 0.07227, 1.0, 0.1651, 0.117, 0.07227, 1.0, 0.1651, 0.117, 0.07227, 1.0, 0.1651, 0.117, 0.07227, 1.0, 0.1651, 0.117, 0.07227, 1.0, 0.1651, 0.117, 0.07227, 1.0, 0.1651, 0.117, 0.07227, 1.0, 0.1651, 0.117, 0.07227, 1.0, 0.1651, 0.117, 0.07227, 1.0, 0.1651, 0.117, 0.07227, 1.0, 1.0, 1.0, 1.0, 1.0, 1.0, 1.0, 1.0, 1.0, 1.0, 1.0, 1.0, 1.0, 1.0, 1.0, 1.0, 1.0, 1.0, 1.0, 1.0, 1.0, 1.0, 1.0, 1.0, 1.0, 0.1651, 0.117, 0.07227, 1.0, 0.1651, 0.117, 0.07227, 1.0, 0.1651, 0.117, 0.07227, 1.0, 0.1651, 0.117, 0.07227, 1.0, 0.1651, 0.117, 0.07227, 1.0, 0.1651, 0.117, 0.07227, 1.0, 0.1651, 0.117, 0.07227, 1.0, 0.1651, 0.117, 0.07227, 1.0, 0.1651, 0.117, 0.07227, 1.0, 0.1651, 0.117, 0.07227, 1.0, 1.0, 1.0, 1.0, 1.0, 1.0, 1.0, 1.0, 1.0, 1.0, 1.0, 1.0, 1.0])
me_cube_004.use_remesh_preserve_volume = False
me_cube_004.use_remesh_preserve_attributes = False
me_cube_004.use_mirror_vertex_groups = False
me_cube_004.use_paint_bone_selection = False
me_cube_004.use_paint_mask_vertex = True
me_cube_004.update()
arm_armature_003 = bpy.data.armatures.new('Armature.003')  # bones are not reproduced

# ---- objects
ob_armature = bpy.data.objects.new('Armature', arm_armature_003)
ob_cube_000 = bpy.data.objects.new('Cube.000', me_cube_004)

# ---- transforms, parenting, visibility, modifiers, constraints
ob_armature.location = (0.0, 0.0, 1.192e-07)
ob_armature.show_in_front = True
ob_armature.lineart.crease_threshold = 0.0
ob_cube_000.parent = ob_armature
ob_cube_000.location = (0.0, 0.0, 0.0)
ob_cube_000.scale = (1.295, 1.295, 1.295)
ob_cube_000.lineart.crease_threshold = 0.0
_vg = ob_cube_000.vertex_groups.new(name='Root')
for _i, _w in zip([0, 1, 2, 3, 4, 8, 10, 15, 70, 71, 72, 74, 75, 78, 79, 80, 81, 91, 92, 126, 127, 128, 129, 130, 136, 141, 206, 207, 208, 209, 210, 211, 213, 215, 219, 220, 221, 222, 223, 224, 225, 226, 237, 238, 247, 248], [0.8365, 0.06689, 0.1868, 0.7174, 0.7697, 0.01019, 0.04126, 0.05568, 0.9319, 0.09525, 0.1519, 0.0214, 0.1623, 0.4454, 0.917, 0.7216, 0.08988, 0.02997, 0.02072, 0.7762, 0.06396, 0.1039, 0.669, 0.2895, 0.03641, 0.02624, 0.9343, 0.8708, 0.8059, 0.9537, 0.1001, 0.1645, 0.03627, 0.1608, 0.2051, 0.4363, 0.823, 0.9355, 0.8924, 0.5112, 0.6833, 0.1043, 0.02838, 0.01988, 0.01626, 0.0612]): _vg.add([_i], _w, 'REPLACE')
_vg = ob_cube_000.vertex_groups.new(name='BackRightLeg')
for _i, _w in zip([75, 76, 126, 127, 128, 129, 130, 131, 132, 133, 134, 135, 136, 137, 138, 139, 140, 141, 143, 147, 206, 207, 208, 210, 211, 214, 215, 216, 218, 223, 224, 225, 228, 252], [0.06578, 0.03762, 0.1702, 0.4348, 0.5823, 0.1596, 0.6516, 0.7103, 0.4683, 0.4319, 0.957, 0.5018, 0.8418, 0.2015, 0.1459, 0.4417, 0.4378, 0.1483, 0.01155, 0.006892, 0.03607, 0.1016, 0.1099, 0.121, 0.04499, 0.1137, 0.2988, 0.161, 3.83e-05, 0.03111, 0.1364, 0.02996, 0.08626, 0.01551]): _vg.add([_i], _w, 'REPLACE')
_vg = ob_cube_000.vertex_groups.new(name='BackRightFoot')
for _i, _w in zip([149, 152, 153, 154, 155, 156, 157, 158, 159, 160, 161, 162, 163, 164, 165, 166, 168, 171], [0.1117, 0.06435, 0.1043, 0.772, 0.9564, 0.09421, 0.05618, 0.821, 0.8892, 0.9955, 0.5206, 0.5084, 0.8895, 0.9951, 0.9986, 0.1449, 0.05449, 0.491]): _vg.add([_i], _w, 'REPLACE')
_vg = ob_cube_000.vertex_groups.new(name='FrontRightLeg')
for _i, _w in zip([76, 77, 84, 127, 133, 170, 172, 174, 176, 177, 178, 179, 182, 183, 210, 211, 212, 213, 214, 216, 217, 218, 226, 227, 228, 229, 230, 251, 252, 253, 254, 255, 256, 257, 261, 263], [0.02685, 0.03022, 0.05438, 0.03255, 0.006105, 0.1043, 0.1001, 0.141, 0.1621, 0.01464, 0.004838, 0.4327, 0.066, 0.06113, 0.1867, 0.08177, 0.8379, 0.2115, 0.09144, 0.1914, 0.1882, 0.4726, 0.05588, 0.7494, 0.5442, 0.1862, 0.4091, 0.01485, 0.2664, 0.1365, 0.06379, 0.1126, 0.7118, 0.5652, 0.0222, 0.06312]): _vg.add([_i], _w, 'REPLACE')
_vg = ob_cube_000.vertex_groups.new(name='FrontRightFoot')
for _i, _w in zip([264, 265, 268, 270, 271, 272, 273, 274, 275, 276, 277, 278, 279, 280, 281], [0.02401, 0.05307, 0.04355, 0.8925, 0.9772, 0.9434, 0.4739, 0.9975, 0.4737, 0.7911, 0.9569, 0.1421, 0.8355, 0.1266, 0.9933]): _vg.add([_i], _w, 'REPLACE')
_vg = ob_cube_000.vertex_groups.new(name='BackLeftLeg')
for _i, _w in zip([0, 1, 2, 3, 4, 5, 6, 7, 8, 9, 10, 11, 12, 13, 14, 15, 17, 21, 70, 71, 72, 75, 76, 79, 80, 83, 96, 208, 214, 215, 216, 224], [0.1204, 0.4308, 0.4873, 0.1317, 0.1596, 0.7185, 0.4671, 0.4297, 0.9531, 0.5022, 0.844, 0.2023, 0.1343, 0.4394, 0.4373, 0.127, 0.01296, 0.006605, 0.03136, 0.1105, 0.02519, 0.29, 0.1593, 0.0003009, 0.006209, 0.08514, 0.01403, 0.02753, 0.114, 0.05862, 0.03777, 0.1161]): _vg.add([_i], _w, 'REPLACE')
_vg = ob_cube_000.vertex_groups.new(name='BackLeftFoot')
for _i, _w in zip([22, 23, 26, 27, 28, 29, 30, 31, 32, 33, 34, 35, 36, 37, 38, 39, 40, 42, 45], [0.004694, 0.1155, 0.05872, 0.09843, 0.7623, 0.9564, 0.08809, 0.05972, 0.8311, 0.8802, 0.9941, 0.5139, 0.5079, 0.9085, 1.001, 0.9963, 0.1441, 0.05327, 0.4882]): _vg.add([_i], _w, 'REPLACE')
_vg = ob_cube_000.vertex_groups.new(name='FrontLeftLeg')
for _i, _w in zip([1, 7, 44, 46, 47, 50, 51, 52, 71, 72, 73, 74, 75, 76, 77, 81, 82, 83, 84, 95, 96, 97, 98, 99, 100, 101, 105, 107, 174, 214, 216, 217, 218, 229, 230, 253], [0.03247, 0.01206, 0.09222, 0.08432, 0.1292, 0.4516, 0.05197, 0.0505, 0.1636, 0.06263, 0.7879, 0.1757, 0.0004854, 0.2105, 0.5485, 0.02954, 0.7106, 0.5425, 0.5272, 0.02931, 0.2762, 0.151, 0.06722, 0.1549, 0.6613, 0.6207, 0.02209, 0.06964, 0.188, 0.1257, 0.05787, 0.4154, 0.09148, 0.3386, 0.1184, 0.009742]): _vg.add([_i], _w, 'REPLACE')
_vg = ob_cube_000.vertex_groups.new(name='FrontLeftFoot')
for _i, _w in zip([108, 109, 112, 114, 115, 116, 117, 118, 119, 120, 121, 122, 123, 124, 125], [0.02493, 0.05285, 0.0436, 0.8863, 0.975, 0.9499, 0.476, 0.9966, 0.4724, 0.7828, 0.9543, 0.1478, 0.8455, 0.1233, 0.9917]): _vg.add([_i], _w, 'REPLACE')
_vg = ob_cube_000.vertex_groups.new(name='Head')
for _i, _w in zip([46, 47, 48, 49, 50, 51, 52, 53, 54, 55, 56, 57, 58, 59, 60, 61, 62, 63, 64, 65, 66, 67, 68, 69, 74, 101, 172, 173, 174, 175, 176, 177, 178, 179, 180, 181, 182, 183, 184, 185, 186, 187, 188, 189, 190, 191, 192, 193, 194, 195, 196, 197, 198, 199, 200, 201, 202, 203, 204, 205, 213, 229, 246, 257], [0.6355, 0.1216, 0.2027, 0.9494, 0.1227, 0.1039, 0.895, 0.9119, 0.9864, 0.9917, 0.9833, 0.9754, 0.9802, 0.9848, 0.9864, 0.981, 0.9852, 0.9852, 0.9843, 0.9831, 0.0, 0.0, 0.0, 0.0, 0.008741, 0.02613, 0.5954, 0.01294, 0.1346, 0.156, 0.1311, 0.2069, 0.9298, 0.1417, 0.9538, 0.9306, 0.1088, 0.8686, 0.8837, 0.8916, 0.9963, 0.9924, 0.9858, 0.9796, 0.9848, 0.976, 0.969, 0.965, 0.9617, 0.9726, 0.9774, 0.9709, 0.975, 0.9759, 0.9752, 0.9734, 0.0, 0.0, 0.0, 0.0, 0.01873, 0.04636, 0.02022, 0.04597]): _vg.add([_i], _w, 'REPLACE')
_vg = ob_cube_000.vertex_groups.new(name='BackRightKnee')
for _i, _w in zip([128, 137, 138, 141, 142, 143, 144, 145, 146, 147, 148, 149, 150, 151, 152, 153, 154, 155, 156, 157, 158, 159, 161, 162, 163, 166, 167, 168, 169, 171], [0.01867, 0.03621, 0.07525, 0.1009, 0.849, 0.1446, 0.5091, 0.4916, 0.7706, 0.2342, 0.9775, 0.8484, 1.025, 0.9796, 0.9243, 0.8714, 0.2183, 0.03091, 0.9003, 0.9423, 0.1778, 0.109, 0.4789, 0.4913, 0.1102, 0.8031, 0.9888, 0.9404, 0.5142, 0.5088]): _vg.add([_i], _w, 'REPLACE')
_vg = ob_cube_000.vertex_groups.new(name='FrontRightKnee')
for _i, _w in zip([170, 216, 217, 218, 228, 230, 251, 252, 253, 254, 256, 258, 259, 260, 261, 262, 263, 264, 265, 266, 267, 268, 269, 270, 272, 273, 275, 276, 277, 278, 279, 280], [0.02139, 0.017, 0.03485, 0.1241, 0.06929, 0.03382, 0.08581, 0.3657, 0.1871, 0.8459, 0.1066, 0.9501, 0.9335, 0.9872, 0.8966, 0.972, 0.8193, 0.9609, 0.944, 0.9747, 1.034, 0.9522, 0.9869, 0.1074, 0.05677, 0.526, 0.5261, 0.2086, 0.03611, 0.857, 0.1649, 0.8724]): _vg.add([_i], _w, 'REPLACE')
_vg = ob_cube_000.vertex_groups.new(name='BackLeftKnee')
for _i, _w in zip([2, 11, 12, 15, 16, 17, 18, 19, 20, 21, 22, 23, 24, 25, 26, 27, 28, 29, 30, 31, 32, 33, 35, 36, 37, 40, 41, 42, 43, 45], [0.02218, 0.19, 0.07745, 0.1037, 0.8416, 0.1933, 0.525, 0.4918, 0.8672, 0.7166, 0.9727, 0.846, 1.033, 0.9788, 0.9379, 0.8928, 0.2281, 0.03242, 0.9079, 0.9386, 0.1695, 0.118, 0.4859, 0.4917, 0.09154, 0.8108, 0.9909, 0.9422, 0.5113, 0.5117]): _vg.add([_i], _w, 'REPLACE')
_vg = ob_cube_000.vertex_groups.new(name='FrontLeftKnee')
for _i, _w in zip([44, 73, 76, 77, 83, 84, 95, 96, 97, 98, 100, 102, 103, 104, 105, 106, 107, 108, 109, 110, 111, 112, 113, 114, 116, 117, 119, 120, 121, 122, 123, 124, 217], [0.0008256, 0.002255, 0.01384, 0.1134, 0.06976, 0.0137, 0.09136, 0.3599, 0.1737, 0.8346, 0.1255, 0.9534, 0.9388, 0.9856, 0.8967, 0.971, 0.8201, 0.9605, 0.9445, 0.975, 1.036, 0.9521, 0.9871, 0.1136, 0.05027, 0.5239, 0.5274, 0.2168, 0.04135, 0.8513, 0.1549, 0.8757, 0.027]): _vg.add([_i], _w, 'REPLACE')
_vg = ob_cube_000.vertex_groups.new(name='Chest')
for _i, _w in zip([1, 3, 7, 46, 47, 48, 51, 71, 72, 73, 74, 75, 76, 77, 78, 79, 80, 81, 82, 83, 85, 86, 87, 88, 89, 90, 91, 92, 93, 94, 96, 100, 126, 127, 129, 133, 172, 173, 175, 176, 177, 182, 210, 211, 212, 213, 214, 215, 216, 217, 218, 219, 220, 221, 222, 223, 225, 226, 227, 228, 231, 232, 233, 234, 235, 236, 237, 238, 239, 240, 241, 242, 243, 244, 245, 246, 247, 248, 249, 250, 252], [0.1044, 0.08778, 0.03872, 0.03294, 0.1627, 0.1169, 0.3841, 0.5124, 0.6912, 0.1176, 0.5931, 0.04917, 0.2448, 0.01861, 0.4996, 0.03526, 0.2175, 0.8033, 0.01947, 0.07366, 0.2385, 0.3304, 0.821, 0.6892, 0.3817, 0.3091, 0.6926, 0.6728, 0.9139, 0.8623, 0.01067, 0.01177, 0.006864, 0.09743, 0.09605, 0.03493, 0.05079, 0.8187, 0.1154, 0.1764, 0.1254, 0.3889, 0.4678, 0.6393, 0.08893, 0.5443, 0.2672, 0.04783, 0.2399, 0.05051, 0.0211, 0.7401, 0.4929, 0.1497, 0.0, 0.04989, 0.2328, 0.7583, 0.006489, 0.06708, 0.2599, 0.3364, 0.6909, 0.6887, 0.3837, 0.3143, 0.6991, 0.6764, 0.9091, 0.8611, 0.6886, 0.8908, 0.3426, 0.4377, 0.393, 0.3566, 0.6657, 0.6706, 0.8546, 0.8992, 0.006274]): _vg.add([_i], _w, 'REPLACE')
_vg = ob_cube_000.vertex_groups.new(name='BackRightLeg.001')
for _i, _w in zip([75, 76, 127, 128, 129, 130, 131, 132, 133, 135, 136, 137, 138, 139, 140, 141, 142, 143, 144, 145, 146, 147, 149, 166, 169, 210, 211, 214, 215, 216, 224, 228, 252], [0.06117, 0.03974, 0.3254, 0.2516, 0.03989, 0.02252, 0.2605, 0.4762, 0.4334, 0.4871, 0.09018, 0.7474, 0.7759, 0.5026, 0.5483, 0.6984, 0.1398, 0.8136, 0.479, 0.4857, 0.2144, 0.7294, 0.02645, 0.0497, 0.4766, 0.08477, 0.008385, 0.1171, 0.3064, 0.1572, 0.1205, 0.07045, 0.004329]): _vg.add([_i], _w, 'REPLACE')
_vg = ob_cube_000.vertex_groups.new(name='FrontRightLeg.001')
for _i, _w in zip([84, 170, 172, 174, 176, 179, 183, 214, 216, 217, 218, 227, 228, 229, 230, 251, 252, 253, 254, 255, 256, 257, 258, 259, 261, 263], [0.02641, 0.8144, 0.05892, 0.1115, 0.008682, 0.3607, 0.05056, 0.007481, 0.05083, 0.08441, 0.1763, 0.1372, 0.1075, 0.1411, 0.3151, 0.8736, 0.2407, 0.6073, 0.08063, 0.8588, 0.1413, 0.3111, 0.001902, 0.05373, 0.054, 0.08668]): _vg.add([_i], _w, 'REPLACE')
_vg = ob_cube_000.vertex_groups.new(name='BackLeftLeg.001')
for _i, _w in zip([1, 2, 3, 4, 5, 6, 7, 9, 10, 11, 12, 13, 14, 15, 16, 17, 18, 19, 20, 21, 23, 40, 43, 71, 75, 76, 83, 96, 214, 215, 216, 224], [0.3214, 0.2568, 0.02712, 0.02016, 0.2608, 0.4743, 0.4312, 0.4772, 0.08543, 0.5996, 0.7871, 0.4994, 0.5468, 0.6976, 0.1459, 0.7626, 0.4648, 0.4848, 0.1198, 0.2475, 0.02329, 0.0357, 0.4794, 0.07837, 0.3037, 0.155, 0.06934, 0.002908, 0.1156, 0.06024, 0.03904, 0.1201]): _vg.add([_i], _w, 'REPLACE')
_vg = ob_cube_000.vertex_groups.new(name='FrontLeftLeg.001')
for _i, _w in zip([44, 46, 47, 50, 52, 73, 76, 77, 82, 83, 84, 95, 96, 97, 98, 99, 100, 101, 103, 105, 107, 174, 214, 217, 229, 230], [0.8577, 0.05356, 0.003134, 0.376, 0.03329, 0.01251, 0.05034, 0.1695, 0.1508, 0.1108, 0.2852, 0.862, 0.246, 0.6295, 0.08827, 0.8011, 0.158, 0.2827, 0.05087, 0.05507, 0.08686, 0.1087, 0.006377, 0.08071, 0.1323, 0.03372]): _vg.add([_i], _w, 'REPLACE')
_vg = ob_cube_000.vertex_groups.new(name='Neck')
for _i, _w in zip([46, 47, 48, 50, 51, 53, 66, 67, 68, 69, 74, 81, 82, 84, 85, 86, 87, 88, 89, 90, 91, 92, 93, 94, 101, 172, 173, 174, 175, 176, 177, 179, 180, 182, 184, 185, 202, 203, 204, 205, 213, 226, 227, 229, 230, 231, 232, 233, 234, 235, 236, 237, 238, 239, 240, 241, 242, 243, 244, 245, 246, 247, 248, 249, 250, 257], [0.1795, 0.5473, 0.6364, 0.006489, 0.4329, 0.04946, 1.0, 1.0, 1.0, 1.0, 0.1306, 0.02171, 0.06809, 0.007629, 0.7463, 0.6456, 0.09197, 0.09391, 0.5859, 0.6589, 0.2589, 0.283, 0.07285, 0.1177, 0.002714, 0.1865, 0.1256, 0.2983, 0.6978, 0.4849, 0.6139, 0.01962, 0.01587, 0.407, 0.0608, 0.01596, 1.0, 1.0, 1.0, 1.0, 0.1266, 0.03196, 0.05275, 0.1059, 0.01757, 0.7236, 0.6392, 0.09227, 0.09431, 0.5839, 0.6536, 0.2534, 0.28, 0.07692, 0.1188, 0.09443, 0.09242, 0.6331, 0.5459, 0.5749, 0.5911, 0.2923, 0.259, 0.1246, 0.08377, 0.01301]): _vg.add([_i], _w, 'REPLACE')
_vg = ob_cube_000.vertex_groups.new(name='BackRightKnee.001')
for _i, _w in zip([156, 157, 161, 162, 168, 171], [0.04924, 0.01574, 0.1868, 0.0776, 0.07776, 0.8794]): _vg.add([_i], _w, 'REPLACE')
_vg = ob_cube_000.vertex_groups.new(name='FrontRightKnee.001')
for _i, _w in zip([272, 273, 275, 278, 279, 280], [0.04407, 0.7666, 0.06363, 0.03296, 0.003004, 0.1432]): _vg.add([_i], _w, 'REPLACE')
_vg = ob_cube_000.vertex_groups.new(name='BackLeftKnee.001')
for _i, _w in zip([30, 31, 35, 36, 42, 45], [0.02396, 0.01521, 0.1073, 0.0765, 0.07105, 0.8238]): _vg.add([_i], _w, 'REPLACE')
_vg = ob_cube_000.vertex_groups.new(name='FrontLeftKnee.001')
for _i, _w in zip([116, 117, 119, 122, 124], [0.04038, 0.7932, 0.07082, 0.04138, 0.1431]): _vg.add([_i], _w, 'REPLACE')
_m = ob_cube_000.modifiers.new('Armature', 'ARMATURE')
_m.object = ob_armature

# ---- collection membership
col_collection_1.objects.link(ob_armature)
col_collection_1.objects.link(ob_cube_000)

# ---- scene / render settings (as saved in the file)
scene.frame_start = 0; scene.frame_end = 20; scene.frame_set(20)
scene.render.engine = 'BLENDER_EEVEE_NEXT'
scene.render.resolution_percentage = 50
scene.render.dither_intensity = 0.0
scene.cycles.use_denoising = False
scene.cycles.samples = 128
scene.cycles.sampling_pattern = 'TABULATED_SOBOL'
scene.cycles.light_sampling_threshold = 0.0
scene.cycles.use_adaptive_sampling = False
scene.cycles.use_light_tree = False
scene.cycles.blur_glossy = 0.0
scene.cycles.sample_clamp_indirect = 0.0
scene.view_settings.view_transform = 'Standard'
bpy.context.view_layer.update()

# ---- added for rendering (the .blend has no active camera and no usable light): camera, sun
cam_auto = bpy.data.cameras.new('AutoCamera')
cam_auto.lens = 50.0
cam_auto.sensor_width = 36.0
cam_auto.clip_end = 1000.0
ob_auto_camera = bpy.data.objects.new('AutoCamera', cam_auto)
scene.collection.objects.link(ob_auto_camera)
ob_auto_camera.location = (3.59241, -4.87907, 3.87839)
ob_auto_camera.rotation_euler = (1.09748, -7.21219e-08, 0.694738)
scene.camera = ob_auto_camera
light_auto_sun = bpy.data.lights.new('AutoSun', 'SUN')
light_auto_sun.energy = 3.0
light_auto_sun.angle = 0.0523599
ob_auto_sun = bpy.data.objects.new('AutoSun', light_auto_sun)
scene.collection.objects.link(ob_auto_sun)
ob_auto_sun.rotation_euler = (0.872665, 0.174533, 0.523599)
bpy.context.view_layer.update()

